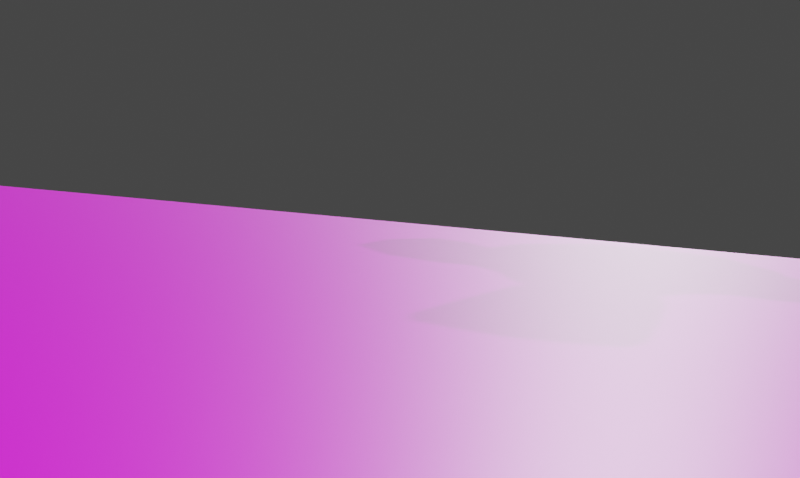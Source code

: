 # Source: girl_monkey.blend  (saved by Blender 2.82.7; exported with 4.5.12 LTS)
import bpy
from mathutils import Matrix  # noqa: F401  (used for matrix-valued properties, if any)

bpy.ops.wm.read_factory_settings(use_empty=True)
scene = bpy.context.scene
scene.name = 'Scene'

# ---- collections
col_collection = bpy.data.collections.new('Collection'); scene.collection.children.link(col_collection)

# ---- images (referenced by path relative to the original .blend; pixels are not part of the script)
import os
ASSET_DIR = os.environ.get("B2B_ASSET_DIR", "")  # directory of the original .blend (textures are referenced by path, not embedded)
HERE = os.path.dirname(os.path.abspath(__file__))  # packed textures are extracted next to this script under _unpacked/

def load_image(name, relpath, width, height, colorspace="sRGB"):
    """Load a texture the original file referenced (path relative to the .blend, or extracted next to this script)."""
    p = next((c for c in (os.path.join(HERE, relpath), os.path.join(ASSET_DIR, relpath)) if relpath and os.path.exists(c)), "")
    if p:
        img = bpy.data.images.load(p, check_existing=True)
        img.name = name
    else:  # same state as the original file: an image datablock whose file is absent (Cycles renders it pink)
        img = bpy.data.images.new(name, width, height)
        img.source = "FILE"
        img.filepath = "//" + (relpath or name)
    img.colorspace_settings.name = colorspace
    return img
img_s_l1600_jpg = load_image('s-l1600.jpg', 's-l1600.jpg', 1024, 1024, 'sRGB')
img_006p16tzly1gadbt6l480j30mo0sd40i_jpg = load_image('006P16TZly1gadbt6l480j30mo0sd40i.jpg', '006P16TZly1gadbt6l480j30mo0sd40i.jpg', 1024, 1024, 'sRGB')

# ---- materials (node trees are filled in below, after node groups)
mat_material_001 = bpy.data.materials.new('Material.001')
mat_material_001.use_transparent_shadow = False
mat_material_001.preview_render_type = 'FLAT'
mat_material = bpy.data.materials.new('Material')
mat_material.alpha_threshold = 0.0
mat_material.use_transparent_shadow = False
mat_material.line_color = (0.0, 0.0, 0.0, 1.0)

# ---- material node trees
mat_material_001.use_nodes = True; mat_material_001.node_tree.nodes.clear()
_N = mat_material_001.node_tree.nodes; _L = mat_material_001.node_tree.links
n0 = _N.new('ShaderNodeOutputMaterial'); n0.name = 'Material Output'; n0.location = (300, 300)
n1 = _N.new('ShaderNodeBsdfPrincipled'); n1.name = 'Principled BSDF'; n1.location = (10, 300)
n1.distribution = 'GGX'
n1.subsurface_method = 'BURLEY'
n1.inputs[3].default_value = 1.45
n1.inputs[27].default_value = (0.0, 0.0, 0.0, 1.0)
n1.inputs[28].default_value = 1.0
_L.new(n1.outputs[0], n0.inputs[0])
n0.is_active_output = True
mat_material.use_nodes = True; mat_material.node_tree.nodes.clear()
_N = mat_material.node_tree.nodes; _L = mat_material.node_tree.links
n0 = _N.new('ShaderNodeOutputMaterial'); n0.name = 'Material Output'; n0.location = (300, 300)
n1 = _N.new('ShaderNodeBsdfPrincipled'); n1.name = 'Principled BSDF'; n1.location = (10, 300)
n1.distribution = 'GGX'
n1.subsurface_method = 'BURLEY'
n1.inputs[2].default_value = 0.4338
n1.inputs[3].default_value = 1.45
n1.inputs[13].default_value = 0.3156
n1.inputs[27].default_value = (0.0, 0.0, 0.0, 1.0)
n1.inputs[28].default_value = 1.0
n2 = _N.new('ShaderNodeTexImage'); n2.name = 'Image Texture'; n2.location = (-452, 402)
n2.image = img_s_l1600_jpg
n3 = _N.new('ShaderNodeTexImage'); n3.name = 'Image Texture.001'; n3.location = (-384, 103)
n3.image = img_006p16tzly1gadbt6l480j30mo0sd40i_jpg
_L.new(n1.outputs[0], n0.inputs[0])
_L.new(n3.outputs[0], n1.inputs[0])
n0.is_active_output = True

# ---- world
world_world = bpy.data.worlds.new('World'); scene.world = world_world
world_world.use_nodes = True; world_world.node_tree.nodes.clear()
_N = world_world.node_tree.nodes; _L = world_world.node_tree.links
n0 = _N.new('ShaderNodeOutputWorld'); n0.name = 'World Output'; n0.location = (300, 300)
n1 = _N.new('ShaderNodeBackground'); n1.name = 'Background'; n1.location = (10, 300)
n1.inputs[0].default_value = (0.05088, 0.05088, 0.05088, 1.0)
_L.new(n1.outputs[0], n0.inputs[0])
n0.is_active_output = True
world_world.color = (0.05088, 0.05088, 0.05088)
world_world.use_sun_shadow = False
world_world.sun_shadow_jitter_overblur = 0.0

# ---- cameras
cam_camera = bpy.data.cameras.new('Camera')
cam_camera.clip_end = 100.0
cam_camera.ortho_scale = 7.314

# ---- lights
light_sun_002 = bpy.data.lights.new('Sun.002', 'SUN')
light_sun_002.transmission_factor = 0.0
light_sun_002.energy = 2.53
light_sun_002.shadow_soft_size = 0.125
light_sun_001 = bpy.data.lights.new('Sun.001', 'SUN')
light_sun_001.transmission_factor = 0.0
light_sun_001.energy = 3.54
light_sun_001.shadow_soft_size = 0.125
light_point = bpy.data.lights.new('Point', 'POINT')
light_point.transmission_factor = 0.0
light_point.energy = 203.2
light_point.shadow_soft_size = 87.46
light_point.shadow_maximum_resolution = 0.006
light_point.use_absolute_resolution = True

# ---- meshes
me_suzanne = bpy.data.meshes.new('Suzanne')
me_suzanne.from_pydata([(5.259, -5.003, -0.6424), (-5.259, -5.003, -0.6424), (6.011, -3.844, -1.145), (-6.011, -3.844, -1.145), (6.574, -2.448, -1.172), (-6.574, -2.448, -1.172), (4.226, -2.594, -2.212), (-4.226, -2.594, -2.212), (4.226, -3.961, -1.977), (-4.226, -3.961, -1.977), (4.226, -5.061, -1.058), (-4.226, -5.061, -1.058), (3.287, -5.359, -0.7618), (-3.287, -5.359, -0.7618), (2.442, -4.467, -1.354), (-2.442, -4.467, -1.354), (1.878, -3.249, -1.441), (-1.878, -3.249, -1.441), (0.9392, -4.055, 0.6661), (-0.9392, -4.055, 0.6661), (1.691, -5.034, 0.3376), (-1.691, -5.034, 0.3376), (2.911, -5.658, 0.1286), (-2.911, -5.658, 0.1286), (3.287, -5.986, 1.108), (-3.287, -5.986, 1.108), (2.442, -5.602, 2.029), (-2.442, -5.602, 2.029), (1.878, -4.712, 2.922), (-1.878, -4.712, 2.922), (4.226, -4.655, 3.932), (-4.226, -4.655, 3.932), (4.226, -5.573, 2.831), (-4.226, -5.573, 2.831), (4.226, -5.927, 1.524), (-4.226, -5.927, 1.524), (5.259, -5.63, 1.228), (-5.259, -5.63, 1.228), (6.011, -4.978, 2.239), (-6.011, -4.978, 2.239), (6.574, -3.911, 3.191), (-6.574, -3.911, 3.191), (7.513, -2.986, 1.024), (-7.513, -2.986, 1.024), (6.762, -4.233, 0.6064), (-6.762, -4.233, 0.6064), (5.635, -5.212, 0.2779), (-5.635, -5.212, 0.2779), (5.729, -5.39, 0.2182), (-5.729, -5.39, 0.2182), (5.353, -5.838, 1.257), (-5.353, -5.838, 1.257), (4.226, -6.254, 1.613), (-4.226, -6.254, 1.613), (3.193, -6.283, 1.108), (-3.193, -6.283, 1.108), (2.724, -5.925, 0.03904), (-2.724, -5.925, 0.03904), (3.193, -5.596, -0.9405), (-3.193, -5.596, -0.9405), (4.226, -6.014, 0.009176), (-4.226, -6.014, 0.009176), (4.226, -5.269, -1.326), (-4.226, -5.269, -1.326), (5.353, -5.151, -0.7912), (-5.353, -5.151, -0.7912), (-4.768e-06, -5.751, 2.475), (-4.768e-06, -6.343, 1.286), (-4.768e-06, -1.422, -10.14), (-4.768e-06, -3.33, -6.223), (-4.768e-06, -4.015, -4.769), (-4.768e-06, -0.8853, -11.15), (-4.768e-06, -4.058, 2.745), (-4.768e-06, -4.329, 4.734), (-4.768e-06, 7.15, 12.74), (-4.768e-06, 11.91, 10.08), (-4.768e-06, 13.52, 4.38), (-4.768e-06, 9.821, -2.606), (2.442, -1.344, -3.873), (-2.442, -1.344, -3.873), (3.757, -0.4774, -6.752), (-3.757, -0.4774, -6.752), (4.226, 0.5079, -9.691), (-4.226, 0.5079, -9.691), (4.414, 1.7, -11.77), (-4.414, 1.7, -11.77), (3.945, 1.998, -12.36), (-3.945, 1.998, -12.36), (2.16, 1.731, -12.75), (-2.16, 1.731, -12.75), (-4.768e-06, 1.524, -13.02), (5.259, -1.167, -3.219), (-5.259, -1.167, -3.219), (7.607, -1.644, -2.092), (-7.607, -1.644, -2.092), (9.955, -1.292, 0.4037), (-9.955, -1.292, 0.4037), (10.33, -4.059, 3.042), (-10.33, -4.059, 3.042), (8.547, -4.624, 3.546), (-8.547, -4.624, 3.546), (5.917, -5.784, 4.643), (-5.917, -5.784, 4.643), (3.851, -6.916, 6.245), (-3.851, -6.916, 6.245), (1.878, -7.034, 5.71), (-1.878, -7.034, 5.71), (0.7513, -6.079, 3.157), (-0.7514, -6.079, 3.157), (1.972, -6.047, 2.177), (-1.972, -6.047, 2.177), (1.503, -5.54, 0.9604), (-1.503, -5.54, 0.9604), (2.442, -4.467, -1.354), (-2.442, -4.467, -1.354), (4.508, -3.723, -2.095), (-4.508, -3.723, -2.095), (5.917, -3.546, -1.442), (-5.917, -3.546, -1.442), (7.513, -3.757, 0.07263), (-7.513, -3.757, 0.07263), (7.701, -4.175, 1.319), (-7.701, -4.175, 1.319), (7.232, -4.651, 2.15), (-7.232, -4.651, 2.15), (5.166, -5.514, 2.653), (-5.166, -5.514, 2.653), (3.005, -6.078, 2.86), (-3.005, -6.078, 2.86), (-4.768e-06, -1.093, -11.12), (1.315, -1.272, -10.59), (-1.315, -1.272, -10.59), (1.409, -0.5574, -11.83), (-1.409, -0.5574, -11.83), (0.7513, -0.2002, -12.31), (-0.7514, -0.2002, -12.31), (-4.768e-06, -0.08125, -12.36), (-4.768e-06, -3.451, -4.679), (-4.768e-06, -3.571, -4.026), (1.221, -3.541, -4.115), (-1.221, -3.541, -4.115), (1.503, -3.332, -5.035), (-1.503, -3.332, -5.035), (1.033, -3.004, -5.717), (-1.033, -3.004, -5.717), (4.79, -3.128, -2.688), (-4.79, -3.128, -2.688), (7.42, -2.982, -1.352), (-7.42, -2.982, -1.352), (8.734, -3.282, 0.4299), (-8.734, -3.282, 0.4299), (8.922, -4.562, 2.18), (-8.922, -4.562, 2.18), (8.265, -5.513, 2.356), (-8.265, -5.513, 2.356), (5.259, -6.822, 3.601), (-5.259, -6.822, 3.601), (3.757, -7.626, 4.521), (-3.757, -7.626, 4.521), (2.442, -7.714, 4.194), (-2.442, -7.714, 4.194), (1.221, -6.908, 2.087), (-1.221, -6.908, 2.087), (1.503, -4.522, -3.849), (-1.503, -4.522, -3.849), (2.536, -2.05, -7.379), (-2.536, -2.05, -7.379), (3.005, -0.7979, -10.23), (-3.005, -0.7979, -10.23), (3.193, -0.08285, -11.47), (-3.193, -0.08285, -11.47), (2.818, 0.6316, -12.42), (-2.818, 0.6316, -12.42), (1.972, 0.6914, -12.6), (-1.972, 0.6914, -12.6), (-4.768e-06, 0.662, -12.81), (-4.768e-06, -4.11, -1.829), (-4.768e-06, -5.182, -0.1081), (3.945, -5.93, 3.009), (-3.945, -5.93, 3.009), (1.972, -4.735, -0.8498), (-1.972, -4.735, -0.8498), (1.597, -5.093, -0.07827), (-1.597, -5.093, -0.07827), (1.409, -1.392, -10.23), (-1.409, -1.392, -10.23), (0.9392, -2.496, -7.528), (-0.9392, -2.496, -7.528), (-4.768e-06, -2.496, -7.528), (-4.768e-06, -2.854, -6.163), (1.127, -3.509, -5.689), (-1.127, -3.509, -5.689), (1.597, -3.866, -5.214), (-1.597, -3.866, -5.214), (1.315, -4.046, -4.086), (-1.315, -4.046, -4.086), (0.4696, -4.076, -3.997), (-0.4696, -4.076, -3.997), (-4.768e-06, -4.312, -5.066), (0.5635, -4.343, -4.383), (-0.5635, -4.343, -4.383), (1.127, -4.313, -4.472), (-1.127, -4.313, -4.472), (1.315, -4.222, -5.334), (-1.315, -4.222, -5.334), (0.9392, -3.865, -5.511), (-0.9392, -3.865, -5.511), (-4.768e-06, -3.716, -5.956), (3.099, -0.7771, -5.268), (-3.099, -0.7771, -5.268), (1.972, -2.827, -5.064), (-1.972, -2.827, -5.064), (2.16, -2.558, -5.865), (-2.16, -2.558, -5.865), (2.818, -1.016, -4.556), (-2.818, -1.016, -4.556), (-4.768e-06, -0.141, -12.19), (0.5635, -0.1708, -12.1), (-0.5635, -0.1708, -12.1), (1.127, -0.6171, -11.65), (-1.127, -0.6171, -11.65), (1.127, -1.094, -10.82), (-1.127, -1.094, -10.82), (-4.768e-06, -0.1431, -11.0), (1.127, -0.3516, -10.67), (-1.127, -0.3516, -10.67), (1.127, 0.1544, -11.3), (-1.127, 0.1544, -11.3), (0.5635, 0.3928, -11.71), (-0.5635, 0.3928, -11.71), (-4.768e-06, 0.4226, -11.8), (2.066, -5.39, -0.0788), (-2.066, -5.39, -0.0788), (2.254, -5.062, -0.7613), (-2.254, -5.062, -0.7613), (4.038, -5.929, 2.415), (-4.039, -5.929, 2.415), (3.287, -6.077, 2.266), (-3.287, -6.077, 2.266), (5.072, -5.988, 1.999), (-5.072, -5.988, 1.999), (6.762, -4.918, 1.763), (-6.762, -4.918, 1.763), (7.044, -4.59, 1.081), (-7.044, -4.59, 1.081), (6.95, -4.143, 0.04223), (-6.95, -4.143, 0.04223), (5.729, -4.23, -1.176), (-5.729, -4.23, -1.176), (4.508, -4.347, -1.71), (-4.508, -4.347, -1.71), (2.724, -4.972, -1.325), (-2.724, -4.972, -1.325), (2.16, -5.688, 0.8117), (-2.16, -5.688, 0.8117), (2.536, -5.987, 1.702), (-2.536, -5.987, 1.702), (2.818, -5.66, 1.614), (-2.818, -5.66, 1.614), (2.348, -5.421, 0.9012), (-2.348, -5.421, 0.9012), (2.911, -4.764, -1.058), (-2.911, -4.764, -1.058), (4.508, -4.259, -1.384), (-4.508, -4.259, -1.384), (5.541, -4.111, -0.9378), (-5.541, -4.111, -0.9378), (6.574, -4.113, 0.2502), (-6.574, -4.113, 0.2502), (6.668, -4.382, 1.052), (-6.668, -4.382, 1.052), (6.386, -4.68, 1.645), (-6.386, -4.68, 1.645), (4.978, -5.691, 2.0), (-4.978, -5.691, 2.0), (3.381, -5.899, 2.029), (-3.381, -5.899, 2.029), (4.038, -5.75, 2.178), (-4.039, -5.75, 2.178), (2.442, -4.855, -0.4936), (-2.442, -4.855, -0.4936), (2.348, -5.064, 0.1297), (-2.348, -5.064, 0.1297), (1.315, -4.356, 3.339), (-1.315, -4.356, 3.339), (2.348, -5.222, 5.624), (-2.348, -5.222, 5.624), (4.038, -5.044, 5.981), (-4.039, -5.044, 5.981), (5.823, -4.091, 4.616), (-5.823, -4.091, 4.616), (8.171, -2.991, 3.697), (-8.171, -2.991, 3.697), (9.58, -2.456, 3.283), (-9.58, -2.456, 3.283), (9.298, -0.5505, 0.8506), (-9.298, -0.5505, 0.8506), (7.232, -0.3686, -1.169), (-7.232, -0.3686, -1.169), (5.259, -0.6336, -2.446), (-5.259, -0.6336, -2.446), (-4.768e-06, -2.378, 9.549), (-4.768e-06, 1.479, 11.93), (-4.768e-06, 12.76, 0.7556), (-4.768e-06, 3.975, -5.556), (-4.768e-06, 2.83, -12.48), (-4.768e-06, 3.508, -10.07), (-4.768e-06, 2.88, -7.311), (-4.768e-06, 2.996, -6.182), (10.24, 2.832, 2.876), (-10.24, 2.832, 2.876), (10.33, 3.661, 4.244), (-10.33, 3.661, 4.244), (9.298, 8.322, 5.114), (-9.298, 8.322, 5.114), (5.541, 10.69, 8.088), (-5.541, 10.69, 8.088), (8.828, 3.729, -0.3891), (-8.828, 3.729, -0.3891), (7.138, 6.698, -0.3838), (-7.138, 6.698, -0.3838), (7.701, 9.278, 1.967), (-7.701, 9.278, 1.967), (4.038, 11.71, 3.575), (-4.039, 11.71, 3.575), (2.818, 1.064, -5.146), (-2.818, 1.064, -5.146), (2.16, 2.995, -5.291), (-2.16, 2.995, -5.291), (3.475, 2.705, -9.152), (-3.475, 2.705, -9.152), (3.005, 1.81, -6.778), (-3.005, 1.81, -6.778), (3.945, 3.303, -11.53), (-3.945, 3.303, -11.53), (1.691, 3.062, -9.627), (-1.691, 3.062, -9.627), (1.503, 2.315, -7.104), (-1.503, 2.315, -7.104), (1.972, 2.977, -12.03), (-1.972, 2.977, -12.03), (2.63, 0.5282, -4.434), (-2.63, 0.5282, -4.434), (2.536, -0.126, -3.96), (-2.536, -0.126, -3.96), (2.442, -0.6912, -3.456), (-2.442, -0.6912, -3.456), (2.536, 3.974, -4.665), (-2.536, 3.974, -4.665), (3.569, 8.573, -2.133), (-3.569, 8.573, -2.133), (4.132, 11.06, 0.7823), (-4.132, 11.06, 0.7823), (5.447, 5.4, 11.76), (-5.447, 5.4, 11.76), (5.447, 1.599, 11.28), (-5.447, 1.599, 11.28), (5.447, -1.575, 9.224), (-5.447, -1.575, 9.224), (5.541, -2.547, 4.738), (-5.541, -2.547, 4.738), (8.734, -1.031, 3.76), (-8.734, -1.031, 3.76), (7.607, -0.5867, 4.504), (-7.607, -0.5867, 4.504), (7.701, 1.04, 8.219), (-7.701, 1.04, 8.219), (9.58, 0.7762, 6.347), (-9.58, 0.7762, 6.347), (9.58, 3.328, 7.896), (-9.58, 3.328, 7.896), (7.701, 3.71, 9.709), (-7.701, 3.71, 9.709), (7.701, 6.829, 9.863), (-7.701, 6.829, 9.863), (9.58, 6.387, 7.932), (-9.58, 6.387, 7.932), (7.42, 9.775, 6.393), (-7.42, 9.775, 6.393), (5.823, 10.49, 2.771), (-5.823, 10.49, 2.771), (9.861, 5.412, 4.93), (-9.861, 5.412, 4.93), (4.884, 3.316, -2.112), (-4.884, 3.316, -2.112), (5.166, 7.502, -1.006), (-5.166, 7.502, -1.006), (10.71, 5.469, 5.94), (-10.71, 5.469, 5.94), (9.298, 6.313, -0.7112), (-9.298, 6.313, -0.7112), (12.49, 8.479, 0.5104), (-12.49, 8.479, 0.5104), (15.4, 9.039, 2.679), (-15.4, 9.039, 2.679), (16.25, 7.935, 5.677), (-16.25, 7.935, 5.677), (14.84, 7.218, 7.814), (-14.84, 7.218, 7.814), (12.3, 6.091, 7.04), (-12.3, 6.091, 7.04), (12.21, 6.063, 6.238), (-12.21, 6.063, 6.238), (14.28, 7.131, 6.893), (-14.28, 7.131, 6.893), (15.21, 7.876, 5.261), (-15.21, 7.876, 5.261), (14.56, 8.683, 2.857), (-14.56, 8.683, 2.857), (12.4, 7.973, 1.133), (-12.4, 7.973, 1.133), (9.955, 6.133, 0.1201), (-9.955, 6.133, 0.1201), (11.08, 5.471, 5.346), (-11.08, 5.471, 5.346), (11.36, 6.481, 4.991), (-11.36, 6.481, 4.991), (10.61, 6.845, 0.9529), (-10.61, 6.845, 0.9529), (12.49, 8.536, 1.817), (-12.49, 8.536, 1.817), (14.28, 9.068, 3.184), (-14.28, 9.068, 3.184), (14.84, 8.471, 4.965), (-14.84, 8.471, 4.965), (14.09, 7.964, 6.182), (-14.09, 7.964, 6.182), (12.3, 7.133, 5.705), (-12.3, 7.133, 5.705), (10.14, 5.65, 4.515), (-10.14, 5.65, 4.515), (10.05, 6.81, 3.418), (-10.05, 6.81, 3.418), (9.11, 7.109, 2.527), (-9.11, 7.109, 2.527), (9.861, 7.139, 2.438), (-9.861, 7.139, 2.438), (10.14, 7.408, 1.637), (-10.14, 7.408, 1.637), (9.768, 7.527, 1.281), (-9.768, 7.527, 1.281), (8.734, 5.152, 0.6826), (-8.734, 5.152, 0.6826), (8.641, 6.399, 0.8036), (-8.641, 6.399, 0.8036), (8.641, 6.339, 1.576), (-8.641, 6.339, 1.576), (9.58, 5.979, 3.535), (-9.58, 5.979, 3.535), (10.71, 6.453, 4.19), (-10.71, 6.453, 4.19), (10.71, 7.106, 4.309), (-10.71, 7.106, 4.309), (9.768, 8.061, 1.46), (-9.768, 8.061, 1.46), (10.24, 7.942, 1.816), (-10.24, 7.942, 1.816), (9.955, 7.703, 2.529), (-9.955, 7.703, 2.529), (9.204, 7.643, 2.707), (-9.204, 7.643, 2.707), (10.14, 7.345, 3.597), (-10.14, 7.345, 3.597), (12.49, 7.816, 5.736), (-12.49, 7.816, 5.736), (14.28, 8.558, 6.183), (-14.28, 8.558, 6.183), (15.12, 9.035, 5.055), (-15.12, 9.035, 5.055), (14.56, 9.543, 3.245), (-14.56, 9.543, 3.245), (12.59, 9.159, 2.026), (-12.59, 9.159, 2.026), (10.61, 7.438, 1.251), (-10.61, 7.438, 1.251), (11.46, 7.164, 5.022), (-11.46, 7.164, 5.022), (10.71, 7.673, 2.915), (-10.71, 7.673, 2.915), (11.27, 7.941, 2.41), (-11.27, 7.941, 2.41), (12.02, 8.058, 3.242), (-12.02, 8.058, 3.242), (11.55, 7.701, 3.717), (-11.55, 7.701, 3.717), (12.21, 7.729, 4.518), (-12.21, 7.729, 4.518), (12.68, 7.997, 4.014), (-12.68, 7.997, 4.014), (13.34, 7.997, 4.311), (-13.34, 7.997, 4.311), (13.05, 7.758, 5.023), (-13.05, 7.758, 5.023), (12.3, 8.199, 7.252), (-12.3, 8.199, 7.252), (15.03, 8.792, 7.847), (-15.03, 8.792, 7.847), (16.44, 8.915, 5.709), (-16.44, 8.915, 5.709), (15.78, 10.2, 3.068), (-15.78, 10.2, 3.068), (12.49, 10.29, 1.316), (-12.49, 10.29, 1.316), (9.486, 8.568, 0.2432), (-9.486, 8.568, 0.2432), (10.33, 7.251, 6.24), (-10.33, 7.251, 6.24), (6.574, -2.448, -1.172), (7.513, -2.986, 1.024), (-7.513, -2.986, 1.024), (-6.574, -2.448, -1.172), (4.226, -2.594, -2.212), (-4.226, -2.594, -2.212), (1.878, -3.249, -1.441), (-1.878, -3.249, -1.441), (0.9392, -4.055, 0.6661), (-0.9392, -4.055, 0.6661), (1.878, -4.712, 2.922), (-1.878, -4.712, 2.922), (4.226, -4.655, 3.932), (-4.226, -4.655, 3.932), (6.574, -3.911, 3.191), (-6.574, -3.911, 3.191), (2.818, -5.66, 1.614), (3.381, -5.899, 2.029), (-3.381, -5.899, 2.029), (-2.818, -5.66, 1.614), (4.038, -5.75, 2.178), (-4.039, -5.75, 2.178), (4.978, -5.691, 2.0), (-4.978, -5.691, 2.0), (6.386, -4.68, 1.645), (-6.386, -4.68, 1.645), (6.668, -4.382, 1.052), (-6.668, -4.382, 1.052), (6.574, -4.113, 0.2502), (-6.574, -4.113, 0.2502), (5.541, -4.111, -0.9378), (-5.541, -4.111, -0.9378), (4.508, -4.259, -1.384), (-4.508, -4.259, -1.384), (2.911, -4.764, -1.058), (-2.911, -4.764, -1.058), (2.442, -4.855, -0.4936), (-2.442, -4.855, -0.4936), (2.348, -5.421, 0.9012), (-2.348, -5.421, 0.9012), (2.348, -5.064, 0.1297), (-2.348, -5.064, 0.1297)], [], [(46, 0, 2, 44), (3, 1, 47, 45), (44, 2, 507, 508), (510, 3, 45, 509), (2, 8, 511, 507), (512, 9, 3, 510), (0, 10, 8, 2), (9, 11, 1, 3), (10, 12, 14, 8), (15, 13, 11, 9), (8, 14, 513, 511), (514, 15, 9, 512), (14, 20, 515, 513), (516, 21, 15, 514), (12, 22, 20, 14), (21, 23, 13, 15), (22, 24, 26, 20), (27, 25, 23, 21), (20, 26, 517, 515), (518, 27, 21, 516), (26, 32, 519, 517), (520, 33, 27, 518), (24, 34, 32, 26), (33, 35, 25, 27), (34, 36, 38, 32), (39, 37, 35, 33), (32, 38, 521, 519), (522, 39, 33, 520), (38, 44, 508, 521), (509, 45, 39, 522), (36, 46, 44, 38), (45, 47, 37, 39), (46, 36, 50, 48), (51, 37, 47, 49), (36, 34, 52, 50), (53, 35, 37, 51), (34, 24, 54, 52), (55, 25, 35, 53), (24, 22, 56, 54), (57, 23, 25, 55), (22, 12, 58, 56), (59, 13, 23, 57), (12, 10, 62, 58), (63, 11, 13, 59), (10, 0, 64, 62), (65, 1, 11, 63), (0, 46, 48, 64), (49, 47, 1, 65), (60, 64, 48), (49, 65, 61), (62, 64, 60), (61, 65, 63), (60, 58, 62), (63, 59, 61), (60, 56, 58), (59, 57, 61), (60, 54, 56), (57, 55, 61), (60, 52, 54), (55, 53, 61), (60, 50, 52), (53, 51, 61), (60, 48, 50), (51, 49, 61), (88, 173, 175, 90), (175, 174, 89, 90), (86, 171, 173, 88), (174, 172, 87, 89), (84, 169, 171, 86), (172, 170, 85, 87), (82, 167, 169, 84), (170, 168, 83, 85), (80, 165, 167, 82), (168, 166, 81, 83), (78, 91, 145, 163), (146, 92, 79, 164), (91, 93, 147, 145), (148, 94, 92, 146), (93, 95, 149, 147), (150, 96, 94, 148), (95, 97, 151, 149), (152, 98, 96, 150), (97, 99, 153, 151), (154, 100, 98, 152), (99, 101, 155, 153), (156, 102, 100, 154), (101, 103, 157, 155), (158, 104, 102, 156), (103, 105, 159, 157), (160, 106, 104, 158), (105, 107, 161, 159), (162, 108, 106, 160), (107, 66, 67, 161), (67, 66, 108, 162), (109, 127, 159, 161), (160, 128, 110, 162), (127, 178, 157, 159), (158, 179, 128, 160), (125, 155, 157, 178), (158, 156, 126, 179), (123, 153, 155, 125), (156, 154, 124, 126), (121, 151, 153, 123), (154, 152, 122, 124), (119, 149, 151, 121), (152, 150, 120, 122), (117, 147, 149, 119), (150, 148, 118, 120), (115, 145, 147, 117), (148, 146, 116, 118), (113, 163, 145, 115), (146, 164, 114, 116), (113, 180, 176, 163), (176, 181, 114, 164), (109, 161, 67, 111), (67, 162, 110, 112), (111, 67, 177, 182), (177, 67, 112, 183), (176, 180, 182, 177), (183, 181, 176, 177), (134, 136, 175, 173), (175, 136, 135, 174), (132, 134, 173, 171), (174, 135, 133, 172), (130, 132, 171, 169), (172, 133, 131, 170), (165, 186, 184, 167), (185, 187, 166, 168), (130, 169, 167, 184), (168, 170, 131, 185), (143, 189, 188, 186), (188, 189, 144, 187), (184, 186, 188, 68), (188, 187, 185, 68), (129, 130, 184, 68), (185, 131, 129, 68), (141, 192, 190, 143), (191, 193, 142, 144), (139, 194, 192, 141), (193, 195, 140, 142), (138, 196, 194, 139), (195, 197, 138, 140), (137, 70, 196, 138), (197, 70, 137, 138), (189, 143, 190, 69), (191, 144, 189, 69), (69, 190, 205, 207), (206, 191, 69, 207), (70, 198, 199, 196), (200, 198, 70, 197), (196, 199, 201, 194), (202, 200, 197, 195), (194, 201, 203, 192), (204, 202, 195, 193), (192, 203, 205, 190), (206, 204, 193, 191), (198, 203, 201, 199), (202, 204, 198, 200), (198, 207, 205, 203), (206, 207, 198, 204), (138, 139, 163, 176), (164, 140, 138, 176), (139, 141, 210, 163), (211, 142, 140, 164), (141, 143, 212, 210), (213, 144, 142, 211), (143, 186, 165, 212), (166, 187, 144, 213), (80, 208, 212, 165), (213, 209, 81, 166), (208, 214, 210, 212), (211, 215, 209, 213), (78, 163, 210, 214), (211, 164, 79, 215), (130, 129, 71, 221), (71, 129, 131, 222), (132, 130, 221, 219), (222, 131, 133, 220), (134, 132, 219, 217), (220, 133, 135, 218), (136, 134, 217, 216), (218, 135, 136, 216), (216, 217, 228, 230), (229, 218, 216, 230), (217, 219, 226, 228), (227, 220, 218, 229), (219, 221, 224, 226), (225, 222, 220, 227), (221, 71, 223, 224), (223, 71, 222, 225), (223, 230, 228, 224), (229, 230, 223, 225), (224, 228, 226), (227, 229, 225), (182, 180, 233, 231), (234, 181, 183, 232), (111, 182, 231, 253), (232, 183, 112, 254), (109, 111, 253, 255), (254, 112, 110, 256), (180, 113, 251, 233), (252, 114, 181, 234), (113, 115, 249, 251), (250, 116, 114, 252), (115, 117, 247, 249), (248, 118, 116, 250), (117, 119, 245, 247), (246, 120, 118, 248), (119, 121, 243, 245), (244, 122, 120, 246), (121, 123, 241, 243), (242, 124, 122, 244), (123, 125, 239, 241), (240, 126, 124, 242), (125, 178, 235, 239), (236, 179, 126, 240), (178, 127, 237, 235), (238, 128, 179, 236), (127, 109, 255, 237), (256, 110, 128, 238), (237, 255, 523, 524), (526, 256, 238, 525), (235, 237, 524, 527), (525, 238, 236, 528), (239, 235, 527, 529), (528, 236, 240, 530), (241, 239, 529, 531), (530, 240, 242, 532), (243, 241, 531, 533), (532, 242, 244, 534), (245, 243, 533, 535), (534, 244, 246, 536), (247, 245, 535, 537), (536, 246, 248, 538), (249, 247, 537, 539), (538, 248, 250, 540), (251, 249, 539, 541), (540, 250, 252, 542), (233, 251, 541, 543), (542, 252, 234, 544), (255, 253, 545, 523), (546, 254, 256, 526), (253, 231, 547, 545), (548, 232, 254, 546), (231, 233, 543, 547), (544, 234, 232, 548), (66, 107, 283, 72), (284, 108, 66, 72), (107, 105, 285, 283), (286, 106, 108, 284), (105, 103, 287, 285), (288, 104, 106, 286), (103, 101, 289, 287), (290, 102, 104, 288), (101, 99, 291, 289), (292, 100, 102, 290), (99, 97, 293, 291), (294, 98, 100, 292), (97, 95, 295, 293), (296, 96, 98, 294), (95, 93, 297, 295), (298, 94, 96, 296), (93, 91, 299, 297), (300, 92, 94, 298), (307, 308, 327, 337), (328, 308, 307, 338), (306, 307, 337, 335), (338, 307, 306, 336), (305, 306, 335, 339), (336, 306, 305, 340), (88, 90, 305, 339), (305, 90, 89, 340), (86, 88, 339, 333), (340, 89, 87, 334), (84, 86, 333, 329), (334, 87, 85, 330), (82, 84, 329, 331), (330, 85, 83, 332), (329, 335, 337, 331), (338, 336, 330, 332), (329, 333, 339, 335), (340, 334, 330, 336), (325, 331, 337, 327), (338, 332, 326, 328), (80, 82, 331, 325), (332, 83, 81, 326), (208, 341, 343, 214), (344, 342, 209, 215), (80, 325, 341, 208), (342, 326, 81, 209), (78, 214, 343, 345), (344, 215, 79, 346), (78, 345, 299, 91), (300, 346, 79, 92), (76, 323, 351, 303), (352, 324, 76, 303), (303, 351, 349, 77), (350, 352, 303, 77), (77, 349, 347, 304), (348, 350, 77, 304), (304, 347, 327, 308), (328, 348, 304, 308), (325, 327, 347, 341), (348, 328, 326, 342), (295, 297, 317, 309), (318, 298, 296, 310), (75, 315, 323, 76), (324, 316, 75, 76), (301, 357, 355, 302), (356, 358, 301, 302), (302, 355, 353, 74), (354, 356, 302, 74), (74, 353, 315, 75), (316, 354, 74, 75), (291, 293, 361, 363), (362, 294, 292, 364), (363, 361, 367, 365), (368, 362, 364, 366), (365, 367, 369, 371), (370, 368, 366, 372), (371, 369, 375, 373), (376, 370, 372, 374), (313, 377, 373, 375), (374, 378, 314, 376), (315, 353, 373, 377), (374, 354, 316, 378), (353, 355, 371, 373), (372, 356, 354, 374), (355, 357, 365, 371), (366, 358, 356, 372), (357, 359, 363, 365), (364, 360, 358, 366), (289, 291, 363, 359), (364, 292, 290, 360), (73, 359, 357, 301), (358, 360, 73, 301), (283, 285, 287, 289), (288, 286, 284, 290), (283, 289, 359, 73), (360, 290, 284, 73), (72, 283, 73), (73, 284, 72), (293, 295, 309, 361), (310, 296, 294, 362), (309, 311, 367, 361), (368, 312, 310, 362), (311, 381, 369, 367), (370, 382, 312, 368), (313, 375, 369, 381), (370, 376, 314, 382), (347, 349, 385, 383), (386, 350, 348, 384), (317, 383, 385, 319), (386, 384, 318, 320), (297, 299, 383, 317), (384, 300, 298, 318), (299, 343, 341, 383), (342, 344, 300, 384), (341, 347, 383), (384, 348, 342), (299, 345, 343), (344, 346, 300), (313, 321, 379, 377), (380, 322, 314, 378), (315, 377, 379, 323), (380, 378, 316, 324), (319, 385, 379, 321), (380, 386, 320, 322), (349, 351, 379, 385), (380, 352, 350, 386), (323, 379, 351), (352, 380, 324), (399, 387, 413, 401), (414, 388, 400, 402), (399, 401, 403, 397), (404, 402, 400, 398), (397, 403, 405, 395), (406, 404, 398, 396), (395, 405, 407, 393), (408, 406, 396, 394), (393, 407, 409, 391), (410, 408, 394, 392), (391, 409, 411, 389), (412, 410, 392, 390), (409, 419, 417, 411), (418, 420, 410, 412), (407, 421, 419, 409), (420, 422, 408, 410), (405, 423, 421, 407), (422, 424, 406, 408), (403, 425, 423, 405), (424, 426, 404, 406), (401, 427, 425, 403), (426, 428, 402, 404), (401, 413, 415, 427), (416, 414, 402, 428), (317, 319, 443, 441), (444, 320, 318, 442), (319, 389, 411, 443), (412, 390, 320, 444), (309, 317, 441, 311), (442, 318, 310, 312), (381, 429, 413, 387), (414, 430, 382, 388), (411, 417, 439, 443), (440, 418, 412, 444), (437, 445, 443, 439), (444, 446, 438, 440), (433, 445, 437, 435), (438, 446, 434, 436), (431, 447, 445, 433), (446, 448, 432, 434), (429, 447, 431, 449), (432, 448, 430, 450), (413, 429, 449, 415), (450, 430, 414, 416), (311, 447, 429, 381), (430, 448, 312, 382), (311, 441, 445, 447), (446, 442, 312, 448), (441, 443, 445), (446, 444, 442), (415, 449, 451, 475), (452, 450, 416, 476), (449, 431, 461, 451), (462, 432, 450, 452), (431, 433, 459, 461), (460, 434, 432, 462), (433, 435, 457, 459), (458, 436, 434, 460), (435, 437, 455, 457), (456, 438, 436, 458), (437, 439, 453, 455), (454, 440, 438, 456), (439, 417, 473, 453), (474, 418, 440, 454), (427, 415, 475, 463), (476, 416, 428, 464), (425, 427, 463, 465), (464, 428, 426, 466), (423, 425, 465, 467), (466, 426, 424, 468), (421, 423, 467, 469), (468, 424, 422, 470), (419, 421, 469, 471), (470, 422, 420, 472), (417, 419, 471, 473), (472, 420, 418, 474), (457, 455, 479, 477), (480, 456, 458, 478), (477, 479, 481, 483), (482, 480, 478, 484), (483, 481, 487, 485), (488, 482, 484, 486), (485, 487, 489, 491), (490, 488, 486, 492), (463, 475, 485, 491), (486, 476, 464, 492), (451, 483, 485, 475), (486, 484, 452, 476), (451, 461, 477, 483), (478, 462, 452, 484), (457, 477, 461, 459), (462, 478, 458, 460), (453, 473, 479, 455), (480, 474, 454, 456), (471, 481, 479, 473), (480, 482, 472, 474), (469, 487, 481, 471), (482, 488, 470, 472), (467, 489, 487, 469), (488, 490, 468, 470), (465, 491, 489, 467), (490, 492, 466, 468), (463, 491, 465), (466, 492, 464), (391, 389, 503, 501), (504, 390, 392, 502), (393, 391, 501, 499), (502, 392, 394, 500), (395, 393, 499, 497), (500, 394, 396, 498), (397, 395, 497, 495), (498, 396, 398, 496), (399, 397, 495, 493), (496, 398, 400, 494), (387, 399, 493, 505), (494, 400, 388, 506), (493, 501, 503, 505), (504, 502, 494, 506), (493, 495, 499, 501), (500, 496, 494, 502), (495, 497, 499), (500, 498, 496), (313, 381, 387, 505), (388, 382, 314, 506), (313, 505, 503, 321), (504, 506, 314, 322), (319, 321, 503, 389), (504, 322, 320, 390), (508, 507, 4, 42), (510, 509, 43, 5), (507, 511, 6, 4), (512, 510, 5, 7), (511, 513, 16, 6), (514, 512, 7, 17), (513, 515, 18, 16), (516, 514, 17, 19), (515, 517, 28, 18), (518, 516, 19, 29), (517, 519, 30, 28), (520, 518, 29, 31), (519, 521, 40, 30), (522, 520, 31, 41), (521, 508, 42, 40), (509, 522, 41, 43), (524, 523, 257, 275), (526, 525, 276, 258), (527, 524, 275, 277), (525, 528, 278, 276), (529, 527, 277, 273), (528, 530, 274, 278), (531, 529, 273, 271), (530, 532, 272, 274), (533, 531, 271, 269), (532, 534, 270, 272), (535, 533, 269, 267), (534, 536, 268, 270), (537, 535, 267, 265), (536, 538, 266, 268), (539, 537, 265, 263), (538, 540, 264, 266), (541, 539, 263, 261), (540, 542, 262, 264), (543, 541, 261, 279), (542, 544, 280, 262), (523, 545, 259, 257), (546, 526, 258, 260), (545, 547, 281, 259), (548, 546, 260, 282), (547, 543, 279, 281), (544, 548, 282, 280)])
me_suzanne.polygons.foreach_set('use_smooth', [True] * 542)
_uv = me_suzanne.uv_layers.new(name='UVMap')
_uv.uv.foreach_set('vector', [0.891, 0.5901, 0.8706, 0.5896, 0.8601, 0.5601, 0.9046, 0.5594, 0.8562, 0.8505, 0.8681, 0.8215, 0.8884, 0.822, 0.9006, 0.8532, 0.9046, 0.5594, 0.8601, 0.5601, 0.853, 0.5216, 0.9202, 0.5245, 0.8475, 0.8887, 0.8562, 0.8505, 0.9006, 0.8532, 0.9147, 0.8887, 0.8601, 0.5601, 0.8289, 0.5908, 0.7985, 0.5695, 0.853, 0.5216, 0.7951, 0.8384, 0.8264, 0.8185, 0.8562, 0.8505, 0.8475, 0.8887, 0.8706, 0.5896, 0.8544, 0.6048, 0.8289, 0.5908, 0.8601, 0.5601, 0.8264, 0.8185, 0.8525, 0.8057, 0.8681, 0.8215, 0.8562, 0.8505, 0.8544, 0.6048, 0.8541, 0.6255, 0.8282, 0.6334, 0.8289, 0.5908, 0.8276, 0.776, 0.8532, 0.785, 0.8525, 0.8057, 0.8264, 0.8185, 0.8289, 0.5908, 0.8282, 0.6334, 0.791, 0.6454, 0.7985, 0.5695, 0.791, 0.7622, 0.8276, 0.776, 0.8264, 0.8185, 0.7951, 0.8384, 0.8282, 0.6334, 0.8552, 0.6685, 0.8424, 0.7025, 0.791, 0.6454, 0.8448, 0.7075, 0.8561, 0.742, 0.8276, 0.776, 0.791, 0.7622, 0.8541, 0.6255, 0.8675, 0.6423, 0.8552, 0.6685, 0.8282, 0.6334, 0.8561, 0.742, 0.8673, 0.7688, 0.8532, 0.785, 0.8276, 0.776, 0.8675, 0.6423, 0.8905, 0.6419, 0.9004, 0.667, 0.8552, 0.6685, 0.9012, 0.7456, 0.8902, 0.7702, 0.8673, 0.7688, 0.8561, 0.742, 0.8552, 0.6685, 0.9004, 0.667, 0.9189, 0.6997, 0.8424, 0.7025, 0.9212, 0.7137, 0.9012, 0.7456, 0.8561, 0.742, 0.8448, 0.7075, 0.9004, 0.667, 0.9319, 0.6368, 0.9684, 0.6453, 0.9189, 0.6997, 0.9682, 0.7702, 0.9314, 0.7771, 0.9012, 0.7456, 0.9212, 0.7137, 0.8905, 0.6419, 0.9059, 0.6279, 0.9319, 0.6368, 0.9004, 0.667, 0.9314, 0.7771, 0.905, 0.7849, 0.8902, 0.7702, 0.9012, 0.7456, 0.9059, 0.6279, 0.9062, 0.6057, 0.9337, 0.593, 0.9319, 0.6368, 0.9312, 0.8209, 0.9044, 0.807, 0.905, 0.7849, 0.9314, 0.7771, 0.9319, 0.6368, 0.9337, 0.593, 0.9684, 0.5738, 0.9684, 0.6453, 0.965, 0.8417, 0.9312, 0.8209, 0.9314, 0.7771, 0.9682, 0.7702, 0.9337, 0.593, 0.9046, 0.5594, 0.9202, 0.5245, 0.9684, 0.5738, 0.9147, 0.8887, 0.9006, 0.8532, 0.9312, 0.8209, 0.965, 0.8417, 0.9062, 0.6057, 0.891, 0.5901, 0.9046, 0.5594, 0.9337, 0.593, 0.9006, 0.8532, 0.8884, 0.822, 0.9044, 0.807, 0.9312, 0.8209, 0.891, 0.5901, 0.9062, 0.6057, 0.9024, 0.6079, 0.8896, 0.5933, 0.9006, 0.8047, 0.9044, 0.807, 0.8884, 0.822, 0.8872, 0.8187, 0.9062, 0.6057, 0.9059, 0.6279, 0.8998, 0.6263, 0.9024, 0.6079, 0.8988, 0.7862, 0.905, 0.7849, 0.9044, 0.807, 0.9006, 0.8047, 0.9059, 0.6279, 0.8905, 0.6419, 0.8878, 0.6365, 0.8998, 0.6263, 0.8874, 0.7754, 0.8902, 0.7702, 0.905, 0.7849, 0.8988, 0.7862, 0.8905, 0.6419, 0.8675, 0.6423, 0.8709, 0.6352, 0.8878, 0.6365, 0.8704, 0.776, 0.8673, 0.7688, 0.8902, 0.7702, 0.8874, 0.7754, 0.8675, 0.6423, 0.8541, 0.6255, 0.8599, 0.6239, 0.8709, 0.6352, 0.8589, 0.7868, 0.8532, 0.785, 0.8673, 0.7688, 0.8704, 0.776, 0.8541, 0.6255, 0.8544, 0.6048, 0.8597, 0.6082, 0.8599, 0.6239, 0.8579, 0.8025, 0.8525, 0.8057, 0.8532, 0.785, 0.8589, 0.7868, 0.8544, 0.6048, 0.8706, 0.5896, 0.8717, 0.594, 0.8597, 0.6082, 0.8693, 0.8172, 0.8681, 0.8215, 0.8525, 0.8057, 0.8579, 0.8025, 0.8706, 0.5896, 0.891, 0.5901, 0.8896, 0.5933, 0.8717, 0.594, 0.8872, 0.8187, 0.8884, 0.822, 0.8681, 0.8215, 0.8693, 0.8172, 0.8794, 0.6165, 0.8717, 0.594, 0.8896, 0.5933, 0.8872, 0.8187, 0.8693, 0.8172, 0.878, 0.7951, 0.8597, 0.6082, 0.8717, 0.594, 0.8794, 0.6165, 0.878, 0.7951, 0.8693, 0.8172, 0.8579, 0.8025, 0.8794, 0.6165, 0.8599, 0.6239, 0.8597, 0.6082, 0.8579, 0.8025, 0.8589, 0.7868, 0.878, 0.7951, 0.8794, 0.6165, 0.8709, 0.6352, 0.8599, 0.6239, 0.8589, 0.7868, 0.8704, 0.776, 0.878, 0.7951, 0.8794, 0.6165, 0.8878, 0.6365, 0.8709, 0.6352, 0.8704, 0.776, 0.8874, 0.7754, 0.878, 0.7951, 0.8794, 0.6165, 0.8998, 0.6263, 0.8878, 0.6365, 0.8874, 0.7754, 0.8988, 0.7862, 0.878, 0.7951, 0.8794, 0.6165, 0.9024, 0.6079, 0.8998, 0.6263, 0.8988, 0.7862, 0.9006, 0.8047, 0.878, 0.7951, 0.8794, 0.6165, 0.8896, 0.5933, 0.9024, 0.6079, 0.9006, 0.8047, 0.8872, 0.8187, 0.878, 0.7951, 0.5403, 0.05381, 0.5364, 0.06207, 0.5189, 0.05968, 0.5189, 0.05029, 0.5189, 0.05968, 0.5015, 0.06204, 0.4976, 0.05377, 0.5189, 0.05029, 0.5519, 0.05834, 0.5428, 0.06409, 0.5364, 0.06207, 0.5403, 0.05381, 0.5015, 0.06204, 0.4951, 0.06405, 0.486, 0.05827, 0.4976, 0.05377, 0.5551, 0.0619, 0.5463, 0.07267, 0.5428, 0.06409, 0.5519, 0.05834, 0.4951, 0.06405, 0.4916, 0.07262, 0.4828, 0.06183, 0.486, 0.05827, 0.5638, 0.07659, 0.5483, 0.08489, 0.5463, 0.07267, 0.5551, 0.0619, 0.4916, 0.07262, 0.4895, 0.08486, 0.474, 0.07651, 0.4828, 0.06183, 0.5831, 0.1085, 0.5556, 0.1217, 0.5483, 0.08489, 0.5638, 0.07659, 0.4895, 0.08486, 0.4822, 0.1218, 0.4545, 0.1085, 0.474, 0.07651, 0.6055, 0.1651, 0.6474, 0.2005, 0.6215, 0.2278, 0.5531, 0.2096, 0.4165, 0.2295, 0.3897, 0.2019, 0.432, 0.1656, 0.4853, 0.2101, 0.6474, 0.2005, 0.6764, 0.2332, 0.6648, 0.2532, 0.6215, 0.2278, 0.3727, 0.2564, 0.3603, 0.2359, 0.3897, 0.2019, 0.4165, 0.2295, 0.6764, 0.2332, 0.7153, 0.2654, 0.6839, 0.28, 0.6648, 0.2532, 0.3537, 0.2846, 0.3205, 0.2703, 0.3603, 0.2359, 0.3727, 0.2564, 0.7153, 0.2654, 0.7073, 0.3101, 0.6875, 0.3115, 0.6839, 0.28, 0.3512, 0.3174, 0.3307, 0.3169, 0.3205, 0.2703, 0.3537, 0.2846, 0.7073, 0.3101, 0.6974, 0.3327, 0.6768, 0.3239, 0.6875, 0.3115, 0.3627, 0.3297, 0.342, 0.3397, 0.3307, 0.3169, 0.3512, 0.3174, 0.6974, 0.3327, 0.6628, 0.3725, 0.6391, 0.3573, 0.6768, 0.3239, 0.4028, 0.3621, 0.3793, 0.3787, 0.342, 0.3397, 0.3627, 0.3297, 0.6628, 0.3725, 0.6268, 0.3958, 0.6183, 0.3752, 0.6391, 0.3573, 0.4246, 0.3793, 0.4169, 0.4006, 0.3793, 0.3787, 0.4028, 0.3621, 0.6268, 0.3958, 0.6048, 0.3978, 0.6008, 0.3779, 0.6183, 0.3752, 0.4424, 0.3812, 0.4393, 0.4015, 0.4169, 0.4006, 0.4246, 0.3793, 0.6048, 0.3978, 0.5531, 0.3905, 0.5597, 0.357, 0.6008, 0.3779, 0.4829, 0.3585, 0.4909, 0.3919, 0.4393, 0.4015, 0.4424, 0.3812, 0.5531, 0.3905, 0.5219, 0.386, 0.5211, 0.3439, 0.5597, 0.357, 0.5211, 0.3439, 0.5219, 0.386, 0.4909, 0.3919, 0.4829, 0.3585, 0.5773, 0.3402, 0.5998, 0.3448, 0.6008, 0.3779, 0.5597, 0.357, 0.4424, 0.3812, 0.442, 0.3478, 0.4646, 0.3422, 0.4829, 0.3585, 0.5998, 0.3448, 0.6155, 0.342, 0.6183, 0.3752, 0.6008, 0.3779, 0.4246, 0.3793, 0.426, 0.3456, 0.442, 0.3478, 0.4424, 0.3812, 0.6345, 0.3323, 0.6391, 0.3573, 0.6183, 0.3752, 0.6155, 0.342, 0.4246, 0.3793, 0.4028, 0.3621, 0.4064, 0.3365, 0.426, 0.3456, 0.6624, 0.3128, 0.6768, 0.3239, 0.6391, 0.3573, 0.6345, 0.3323, 0.4028, 0.3621, 0.3627, 0.3297, 0.3771, 0.3177, 0.4064, 0.3365, 0.6684, 0.298, 0.6875, 0.3115, 0.6768, 0.3239, 0.6624, 0.3128, 0.3627, 0.3297, 0.3512, 0.3174, 0.3703, 0.3026, 0.3771, 0.3177, 0.6641, 0.2779, 0.6839, 0.28, 0.6875, 0.3115, 0.6684, 0.298, 0.3512, 0.3174, 0.3537, 0.2846, 0.3741, 0.2818, 0.3703, 0.3026, 0.6392, 0.253, 0.6648, 0.2532, 0.6839, 0.28, 0.6641, 0.2779, 0.3537, 0.2846, 0.3727, 0.2564, 0.3989, 0.2556, 0.3741, 0.2818, 0.614, 0.2427, 0.6215, 0.2278, 0.6648, 0.2532, 0.6392, 0.253, 0.3727, 0.2564, 0.4165, 0.2295, 0.4245, 0.2445, 0.3989, 0.2556, 0.5729, 0.2586, 0.5531, 0.2096, 0.6215, 0.2278, 0.614, 0.2427, 0.4165, 0.2295, 0.4853, 0.2101, 0.4664, 0.2597, 0.4245, 0.2445, 0.5729, 0.2586, 0.5639, 0.272, 0.5198, 0.2489, 0.5531, 0.2096, 0.5198, 0.2489, 0.4759, 0.2731, 0.4664, 0.2597, 0.4853, 0.2101, 0.5773, 0.3402, 0.5597, 0.357, 0.5211, 0.3439, 0.5585, 0.3166, 0.5211, 0.3439, 0.4829, 0.3585, 0.4646, 0.3422, 0.4826, 0.3178, 0.5585, 0.3166, 0.5211, 0.3439, 0.5203, 0.2948, 0.5569, 0.2912, 0.5203, 0.2948, 0.5211, 0.3439, 0.4826, 0.3178, 0.4834, 0.2922, 0.5198, 0.2489, 0.5639, 0.272, 0.5569, 0.2912, 0.5203, 0.2948, 0.4834, 0.2922, 0.4759, 0.2731, 0.5198, 0.2489, 0.5203, 0.2948, 0.5255, 0.06897, 0.5189, 0.0679, 0.5189, 0.05968, 0.5364, 0.06207, 0.5189, 0.05968, 0.5189, 0.0679, 0.5124, 0.06896, 0.5015, 0.06204, 0.5312, 0.07383, 0.5255, 0.06897, 0.5364, 0.06207, 0.5428, 0.06409, 0.5015, 0.06204, 0.5124, 0.06896, 0.5066, 0.07381, 0.4951, 0.06405, 0.531, 0.08743, 0.5312, 0.07383, 0.5428, 0.06409, 0.5463, 0.07267, 0.4951, 0.06405, 0.5066, 0.07381, 0.5068, 0.08742, 0.4916, 0.07262, 0.5556, 0.1217, 0.532, 0.1277, 0.5327, 0.09092, 0.5483, 0.08489, 0.5052, 0.09091, 0.5058, 0.1277, 0.4822, 0.1218, 0.4895, 0.08486, 0.531, 0.08743, 0.5463, 0.07267, 0.5483, 0.08489, 0.5327, 0.09092, 0.4895, 0.08486, 0.4916, 0.07262, 0.5068, 0.08742, 0.5052, 0.09091, 0.5381, 0.1584, 0.519, 0.1517, 0.5189, 0.1284, 0.532, 0.1277, 0.5189, 0.1284, 0.519, 0.1517, 0.4999, 0.1584, 0.5058, 0.1277, 0.5327, 0.09092, 0.532, 0.1277, 0.5189, 0.1284, 0.5189, 0.09395, 0.5189, 0.1284, 0.5058, 0.1277, 0.5052, 0.09091, 0.5189, 0.09395, 0.5189, 0.08518, 0.531, 0.08743, 0.5327, 0.09092, 0.5189, 0.09395, 0.5052, 0.09091, 0.5068, 0.08742, 0.5189, 0.08518, 0.5189, 0.09395, 0.5484, 0.1736, 0.538, 0.176, 0.5352, 0.1668, 0.5381, 0.1584, 0.5028, 0.1669, 0.5001, 0.176, 0.4897, 0.1737, 0.4999, 0.1584, 0.5443, 0.1934, 0.5372, 0.1876, 0.538, 0.176, 0.5484, 0.1736, 0.5001, 0.176, 0.5009, 0.1876, 0.494, 0.1934, 0.4897, 0.1737, 0.5198, 0.2008, 0.5288, 0.1918, 0.5372, 0.1876, 0.5443, 0.1934, 0.5009, 0.1876, 0.5092, 0.1916, 0.5198, 0.2008, 0.494, 0.1934, 0.5176, 0.1906, 0.5191, 0.1854, 0.5288, 0.1918, 0.5198, 0.2008, 0.5092, 0.1916, 0.5191, 0.1854, 0.5176, 0.1906, 0.5198, 0.2008, 0.519, 0.1517, 0.5381, 0.1584, 0.5352, 0.1668, 0.519, 0.159, 0.5028, 0.1669, 0.4999, 0.1584, 0.519, 0.1517, 0.519, 0.159, 0.519, 0.159, 0.5352, 0.1668, 0.5311, 0.1716, 0.519, 0.1656, 0.5069, 0.1717, 0.5028, 0.1669, 0.519, 0.159, 0.519, 0.1656, 0.5191, 0.1854, 0.5191, 0.1795, 0.5282, 0.1863, 0.5288, 0.1918, 0.5098, 0.1863, 0.5191, 0.1795, 0.5191, 0.1854, 0.5092, 0.1916, 0.5288, 0.1918, 0.5282, 0.1863, 0.5335, 0.1842, 0.5372, 0.1876, 0.5045, 0.1842, 0.5098, 0.1863, 0.5092, 0.1916, 0.5009, 0.1876, 0.5372, 0.1876, 0.5335, 0.1842, 0.5334, 0.1767, 0.538, 0.176, 0.5046, 0.1768, 0.5045, 0.1842, 0.5009, 0.1876, 0.5001, 0.176, 0.538, 0.176, 0.5334, 0.1767, 0.5311, 0.1716, 0.5352, 0.1668, 0.5069, 0.1717, 0.5046, 0.1768, 0.5001, 0.176, 0.5028, 0.1669, 0.5191, 0.1795, 0.5334, 0.1767, 0.5335, 0.1842, 0.5282, 0.1863, 0.5045, 0.1842, 0.5046, 0.1768, 0.5191, 0.1795, 0.5098, 0.1863, 0.5191, 0.1795, 0.519, 0.1656, 0.5311, 0.1716, 0.5334, 0.1767, 0.5069, 0.1717, 0.519, 0.1656, 0.5191, 0.1795, 0.5046, 0.1768, 0.5198, 0.2008, 0.5443, 0.1934, 0.5531, 0.2096, 0.5198, 0.2489, 0.4853, 0.2101, 0.494, 0.1934, 0.5198, 0.2008, 0.5198, 0.2489, 0.5443, 0.1934, 0.5484, 0.1736, 0.5616, 0.1678, 0.5531, 0.2096, 0.4764, 0.168, 0.4897, 0.1737, 0.494, 0.1934, 0.4853, 0.2101, 0.5484, 0.1736, 0.5381, 0.1584, 0.5595, 0.1493, 0.5616, 0.1678, 0.4784, 0.1494, 0.4999, 0.1584, 0.4897, 0.1737, 0.4764, 0.168, 0.5381, 0.1584, 0.532, 0.1277, 0.5556, 0.1217, 0.5595, 0.1493, 0.4822, 0.1218, 0.5058, 0.1277, 0.4999, 0.1584, 0.4784, 0.1494, 0.5831, 0.1085, 0.5961, 0.1334, 0.5595, 0.1493, 0.5556, 0.1217, 0.4784, 0.1494, 0.4414, 0.1336, 0.4545, 0.1085, 0.4822, 0.1218, 0.5961, 0.1334, 0.6012, 0.1479, 0.5616, 0.1678, 0.5595, 0.1493, 0.4764, 0.168, 0.4363, 0.1482, 0.4414, 0.1336, 0.4784, 0.1494, 0.6055, 0.1651, 0.5531, 0.2096, 0.5616, 0.1678, 0.6012, 0.1479, 0.4764, 0.168, 0.4853, 0.2101, 0.432, 0.1656, 0.4363, 0.1482, 0.531, 0.08743, 0.5189, 0.08518, 0.5189, 0.08387, 0.5289, 0.08496, 0.5189, 0.08387, 0.5189, 0.08518, 0.5068, 0.08742, 0.5089, 0.08495, 0.5312, 0.07383, 0.531, 0.08743, 0.5289, 0.08496, 0.529, 0.07543, 0.5089, 0.08495, 0.5068, 0.08742, 0.5066, 0.07381, 0.5088, 0.07542, 0.5255, 0.06897, 0.5312, 0.07383, 0.529, 0.07543, 0.5238, 0.07051, 0.5088, 0.07542, 0.5066, 0.07381, 0.5124, 0.06896, 0.5141, 0.0705, 0.5189, 0.0679, 0.5255, 0.06897, 0.5238, 0.07051, 0.5189, 0.06947, 0.5141, 0.0705, 0.5124, 0.06896, 0.5189, 0.0679, 0.5189, 0.06947, 0.5189, 0.06947, 0.5238, 0.07051, 0.5216, 0.07497, 0.5189, 0.07426, 0.5163, 0.07497, 0.5141, 0.0705, 0.5189, 0.06947, 0.5189, 0.07426, 0.5238, 0.07051, 0.529, 0.07543, 0.5242, 0.07669, 0.5216, 0.07497, 0.5136, 0.07668, 0.5088, 0.07542, 0.5141, 0.0705, 0.5163, 0.07497, 0.529, 0.07543, 0.5289, 0.08496, 0.5246, 0.07989, 0.5242, 0.07669, 0.5133, 0.07988, 0.5089, 0.08495, 0.5088, 0.07542, 0.5136, 0.07668, 0.5289, 0.08496, 0.5189, 0.08387, 0.5189, 0.07933, 0.5246, 0.07989, 0.5189, 0.07933, 0.5189, 0.08387, 0.5089, 0.08495, 0.5133, 0.07988, 0.5189, 0.07933, 0.5189, 0.07426, 0.5216, 0.07497, 0.5246, 0.07989, 0.5163, 0.07497, 0.5189, 0.07426, 0.5189, 0.07933, 0.5133, 0.07988, 0.5246, 0.07989, 0.5216, 0.07497, 0.5242, 0.07669, 0.5136, 0.07668, 0.5163, 0.07497, 0.5133, 0.07988, 0.5569, 0.2912, 0.5639, 0.272, 0.5718, 0.2773, 0.5684, 0.2929, 0.4681, 0.2786, 0.4759, 0.2731, 0.4834, 0.2922, 0.472, 0.2943, 0.5585, 0.3166, 0.5569, 0.2912, 0.5684, 0.2929, 0.5731, 0.3114, 0.472, 0.2943, 0.4834, 0.2922, 0.4826, 0.3178, 0.4678, 0.3131, 0.5773, 0.3402, 0.5585, 0.3166, 0.5731, 0.3114, 0.5849, 0.3277, 0.4678, 0.3131, 0.4826, 0.3178, 0.4646, 0.3422, 0.4565, 0.33, 0.5639, 0.272, 0.5729, 0.2586, 0.5807, 0.2666, 0.5718, 0.2773, 0.4587, 0.268, 0.4664, 0.2597, 0.4759, 0.2731, 0.4681, 0.2786, 0.5729, 0.2586, 0.614, 0.2427, 0.6117, 0.2557, 0.5807, 0.2666, 0.4271, 0.2577, 0.4245, 0.2445, 0.4664, 0.2597, 0.4587, 0.268, 0.614, 0.2427, 0.6392, 0.253, 0.6325, 0.2629, 0.6117, 0.2557, 0.4061, 0.2655, 0.3989, 0.2556, 0.4245, 0.2445, 0.4271, 0.2577, 0.6392, 0.253, 0.6641, 0.2779, 0.6537, 0.28, 0.6325, 0.2629, 0.3849, 0.2836, 0.3741, 0.2818, 0.3989, 0.2556, 0.4061, 0.2655, 0.6641, 0.2779, 0.6684, 0.298, 0.6561, 0.2976, 0.6537, 0.28, 0.383, 0.3019, 0.3703, 0.3026, 0.3741, 0.2818, 0.3849, 0.2836, 0.6684, 0.298, 0.6624, 0.3128, 0.6528, 0.3102, 0.6561, 0.2976, 0.3869, 0.3146, 0.3771, 0.3177, 0.3703, 0.3026, 0.383, 0.3019, 0.6624, 0.3128, 0.6345, 0.3323, 0.629, 0.3239, 0.6528, 0.3102, 0.4116, 0.3277, 0.4064, 0.3365, 0.3771, 0.3177, 0.3869, 0.3146, 0.6345, 0.3323, 0.6155, 0.342, 0.6144, 0.332, 0.629, 0.3239, 0.4267, 0.3354, 0.426, 0.3456, 0.4064, 0.3365, 0.4116, 0.3277, 0.6155, 0.342, 0.5998, 0.3448, 0.601, 0.3336, 0.6144, 0.332, 0.4403, 0.3365, 0.442, 0.3478, 0.426, 0.3456, 0.4267, 0.3354, 0.5998, 0.3448, 0.5773, 0.3402, 0.5849, 0.3277, 0.601, 0.3336, 0.4565, 0.33, 0.4646, 0.3422, 0.442, 0.3478, 0.4403, 0.3365, 0.601, 0.3336, 0.5849, 0.3277, 0.5906, 0.3215, 0.6018, 0.3285, 0.4504, 0.3239, 0.4565, 0.33, 0.4403, 0.3365, 0.4394, 0.3313, 0.6144, 0.332, 0.601, 0.3336, 0.6018, 0.3285, 0.6133, 0.3271, 0.4394, 0.3313, 0.4403, 0.3365, 0.4267, 0.3354, 0.4276, 0.3304, 0.629, 0.3239, 0.6144, 0.332, 0.6133, 0.3271, 0.6269, 0.3205, 0.4276, 0.3304, 0.4267, 0.3354, 0.4116, 0.3277, 0.4136, 0.3242, 0.6528, 0.3102, 0.629, 0.3239, 0.6269, 0.3205, 0.6462, 0.3064, 0.4136, 0.3242, 0.4116, 0.3277, 0.3869, 0.3146, 0.3934, 0.3105, 0.6561, 0.2976, 0.6528, 0.3102, 0.6462, 0.3064, 0.6495, 0.2962, 0.3934, 0.3105, 0.3869, 0.3146, 0.383, 0.3019, 0.3897, 0.3002, 0.6537, 0.28, 0.6561, 0.2976, 0.6495, 0.2962, 0.6478, 0.2835, 0.3897, 0.3002, 0.383, 0.3019, 0.3849, 0.2836, 0.391, 0.2871, 0.6325, 0.2629, 0.6537, 0.28, 0.6478, 0.2835, 0.6298, 0.2673, 0.391, 0.2871, 0.3849, 0.2836, 0.4061, 0.2655, 0.4089, 0.27, 0.6117, 0.2557, 0.6325, 0.2629, 0.6298, 0.2673, 0.6126, 0.2616, 0.4089, 0.27, 0.4061, 0.2655, 0.4271, 0.2577, 0.4263, 0.2637, 0.5807, 0.2666, 0.6117, 0.2557, 0.6126, 0.2616, 0.5852, 0.271, 0.4263, 0.2637, 0.4271, 0.2577, 0.4587, 0.268, 0.4544, 0.2726, 0.5718, 0.2773, 0.5807, 0.2666, 0.5852, 0.271, 0.5781, 0.2819, 0.4544, 0.2726, 0.4587, 0.268, 0.4681, 0.2786, 0.4618, 0.2834, 0.5849, 0.3277, 0.5731, 0.3114, 0.5795, 0.3093, 0.5906, 0.3215, 0.4612, 0.3112, 0.4678, 0.3131, 0.4565, 0.33, 0.4504, 0.3239, 0.5731, 0.3114, 0.5684, 0.2929, 0.5775, 0.2938, 0.5795, 0.3093, 0.4628, 0.2954, 0.472, 0.2943, 0.4678, 0.3131, 0.4612, 0.3112, 0.5684, 0.2929, 0.5718, 0.2773, 0.5781, 0.2819, 0.5775, 0.2938, 0.4618, 0.2834, 0.4681, 0.2786, 0.472, 0.2943, 0.4628, 0.2954, 0.5219, 0.386, 0.5531, 0.3905, 0.5532, 0.4331, 0.523, 0.4336, 0.4928, 0.4345, 0.4909, 0.3919, 0.5219, 0.386, 0.523, 0.4336, 0.5531, 0.3905, 0.6048, 0.3978, 0.6098, 0.4315, 0.5532, 0.4331, 0.4359, 0.4357, 0.4393, 0.4015, 0.4909, 0.3919, 0.4928, 0.4345, 0.6048, 0.3978, 0.6268, 0.3958, 0.6482, 0.4193, 0.6098, 0.4315, 0.3965, 0.4254, 0.4169, 0.4006, 0.4393, 0.4015, 0.4359, 0.4357, 0.6268, 0.3958, 0.6628, 0.3725, 0.6921, 0.3883, 0.6482, 0.4193, 0.3503, 0.3962, 0.3793, 0.3787, 0.4169, 0.4006, 0.3965, 0.4254, 0.6628, 0.3725, 0.6974, 0.3327, 0.7263, 0.3418, 0.6921, 0.3883, 0.3128, 0.3506, 0.342, 0.3397, 0.3793, 0.3787, 0.3503, 0.3962, 0.6974, 0.3327, 0.7073, 0.3101, 0.7359, 0.3121, 0.7263, 0.3418, 0.3011, 0.3206, 0.3307, 0.3169, 0.342, 0.3397, 0.3128, 0.3506, 0.7073, 0.3101, 0.7153, 0.2654, 0.7299, 0.2564, 0.7359, 0.3121, 0.3049, 0.2611, 0.3205, 0.2703, 0.3307, 0.3169, 0.3011, 0.3206, 0.7153, 0.2654, 0.6764, 0.2332, 0.6982, 0.2169, 0.7299, 0.2564, 0.3374, 0.2192, 0.3603, 0.2359, 0.3205, 0.2703, 0.3049, 0.2611, 0.6764, 0.2332, 0.6474, 0.2005, 0.6631, 0.1907, 0.6982, 0.2169, 0.3735, 0.1919, 0.3897, 0.2019, 0.3603, 0.2359, 0.3374, 0.2192, 0.6269, 0.01561, 0.6494, 0.02238, 0.6605, 0.07608, 0.6214, 0.04809, 0.3768, 0.0753, 0.3888, 0.02159, 0.4113, 0.01513, 0.4164, 0.04763, 0.5675, 0.000144, 0.6269, 0.01561, 0.6214, 0.04809, 0.5772, 0.0328, 0.4164, 0.04763, 0.4113, 0.01513, 0.4706, 0.000144, 0.4608, 0.03266, 0.5189, 0.02489, 0.5675, 0.000144, 0.5772, 0.0328, 0.5474, 0.04172, 0.4608, 0.03266, 0.4706, 0.000144, 0.5189, 0.02489, 0.4905, 0.04167, 0.5403, 0.05381, 0.5189, 0.05029, 0.5189, 0.02489, 0.5474, 0.04172, 0.5189, 0.02489, 0.5189, 0.05029, 0.4976, 0.05377, 0.4905, 0.04167, 0.5519, 0.05834, 0.5403, 0.05381, 0.5474, 0.04172, 0.5581, 0.05387, 0.4905, 0.04167, 0.4976, 0.05377, 0.486, 0.05827, 0.4798, 0.05378, 0.5551, 0.0619, 0.5519, 0.05834, 0.5581, 0.05387, 0.577, 0.058, 0.4798, 0.05378, 0.486, 0.05827, 0.4828, 0.06183, 0.4609, 0.05785, 0.5638, 0.07659, 0.5551, 0.0619, 0.577, 0.058, 0.6117, 0.07827, 0.4609, 0.05785, 0.4828, 0.06183, 0.474, 0.07651, 0.4259, 0.07799, 0.577, 0.058, 0.5772, 0.0328, 0.6214, 0.04809, 0.6117, 0.07827, 0.4164, 0.04763, 0.4608, 0.03266, 0.4609, 0.05785, 0.4259, 0.07799, 0.577, 0.058, 0.5581, 0.05387, 0.5474, 0.04172, 0.5772, 0.0328, 0.4905, 0.04167, 0.4798, 0.05378, 0.4609, 0.05785, 0.4608, 0.03266, 0.6267, 0.1114, 0.6117, 0.07827, 0.6214, 0.04809, 0.6605, 0.07608, 0.4164, 0.04763, 0.4259, 0.07799, 0.4106, 0.1112, 0.3768, 0.0753, 0.5831, 0.1085, 0.5638, 0.07659, 0.6117, 0.07827, 0.6267, 0.1114, 0.4259, 0.07799, 0.474, 0.07651, 0.4545, 0.1085, 0.4106, 0.1112, 0.5961, 0.1334, 0.6295, 0.1305, 0.6235, 0.1468, 0.6012, 0.1479, 0.4137, 0.1472, 0.4076, 0.1306, 0.4414, 0.1336, 0.4363, 0.1482, 0.5831, 0.1085, 0.6267, 0.1114, 0.6295, 0.1305, 0.5961, 0.1334, 0.4076, 0.1306, 0.4106, 0.1112, 0.4545, 0.1085, 0.4414, 0.1336, 0.6055, 0.1651, 0.6012, 0.1479, 0.6235, 0.1468, 0.6193, 0.1598, 0.4137, 0.1472, 0.4363, 0.1482, 0.432, 0.1656, 0.418, 0.1604, 0.6055, 0.1651, 0.6193, 0.1598, 0.6631, 0.1907, 0.6474, 0.2005, 0.3735, 0.1919, 0.418, 0.1604, 0.432, 0.1656, 0.3897, 0.2019, 0.9459, 0.07957, 0.8862, 0.1218, 0.8491, 0.09973, 0.8918, 0.03692, 0.1831, 0.09213, 0.1413, 0.1125, 0.07896, 0.06072, 0.1423, 0.02147, 0.8918, 0.03692, 0.8491, 0.09973, 0.7885, 0.08083, 0.8056, 0.01079, 0.2464, 0.07651, 0.1831, 0.09213, 0.1423, 0.02147, 0.2326, 0.003484, 0.8056, 0.01079, 0.7885, 0.08083, 0.687, 0.0772, 0.6724, 0.0222, 0.3499, 0.07596, 0.2464, 0.07651, 0.2326, 0.003484, 0.366, 0.02099, 0.6724, 0.0222, 0.687, 0.0772, 0.6605, 0.07608, 0.6494, 0.02238, 0.3768, 0.0753, 0.3499, 0.07596, 0.366, 0.02099, 0.3888, 0.02159, 0.6267, 0.1114, 0.6605, 0.07608, 0.687, 0.0772, 0.6295, 0.1305, 0.3499, 0.07596, 0.3768, 0.0753, 0.4106, 0.1112, 0.4076, 0.1306, 0.7299, 0.2564, 0.6982, 0.2169, 0.7602, 0.1932, 0.789, 0.2333, 0.2716, 0.1939, 0.3374, 0.2192, 0.3049, 0.2611, 0.2413, 0.237, 0.9945, 0.1677, 0.9091, 0.1833, 0.8862, 0.1218, 0.9459, 0.07957, 0.1413, 0.1125, 0.1079, 0.1791, 0.01183, 0.1554, 0.07896, 0.06072, 0.9117, 0.4024, 0.8629, 0.3386, 0.8941, 0.3019, 0.9629, 0.3448, 0.1238, 0.3155, 0.1606, 0.3568, 0.1064, 0.4327, 0.04397, 0.367, 0.9629, 0.3448, 0.8941, 0.3019, 0.9154, 0.2598, 0.9999, 0.2546, 0.09896, 0.267, 0.1238, 0.3155, 0.04397, 0.367, 0.000144, 0.2591, 0.9999, 0.2546, 0.9154, 0.2598, 0.9091, 0.1833, 0.9945, 0.1677, 0.1079, 0.1791, 0.09896, 0.267, 0.000144, 0.2591, 0.01183, 0.1554, 0.7495, 0.3347, 0.7359, 0.3121, 0.7663, 0.3008, 0.7892, 0.3137, 0.2674, 0.3101, 0.3011, 0.3206, 0.2882, 0.3465, 0.243, 0.3256, 0.7892, 0.3137, 0.7663, 0.3008, 0.8153, 0.2764, 0.8462, 0.2934, 0.2131, 0.2852, 0.2674, 0.3101, 0.243, 0.3256, 0.1785, 0.305, 0.8462, 0.2934, 0.8153, 0.2764, 0.845, 0.2564, 0.8735, 0.2659, 0.1797, 0.2633, 0.2131, 0.2852, 0.1785, 0.305, 0.1471, 0.2743, 0.8735, 0.2659, 0.845, 0.2564, 0.8591, 0.2282, 0.887, 0.2338, 0.1628, 0.2317, 0.1797, 0.2633, 0.1471, 0.2743, 0.1315, 0.2376, 0.8424, 0.1952, 0.875, 0.1847, 0.887, 0.2338, 0.8591, 0.2282, 0.1315, 0.2376, 0.1452, 0.1827, 0.1768, 0.1962, 0.1628, 0.2317, 0.9091, 0.1833, 0.9154, 0.2598, 0.887, 0.2338, 0.875, 0.1847, 0.1315, 0.2376, 0.09896, 0.267, 0.1079, 0.1791, 0.1452, 0.1827, 0.9154, 0.2598, 0.8941, 0.3019, 0.8735, 0.2659, 0.887, 0.2338, 0.1471, 0.2743, 0.1238, 0.3155, 0.09896, 0.267, 0.1315, 0.2376, 0.8941, 0.3019, 0.8629, 0.3386, 0.8462, 0.2934, 0.8735, 0.2659, 0.1785, 0.305, 0.1606, 0.3568, 0.1238, 0.3155, 0.1471, 0.2743, 0.8629, 0.3386, 0.7943, 0.3641, 0.7892, 0.3137, 0.8462, 0.2934, 0.243, 0.3256, 0.2398, 0.3826, 0.1606, 0.3568, 0.1785, 0.305, 0.7702, 0.3795, 0.7495, 0.3347, 0.7892, 0.3137, 0.7943, 0.3641, 0.243, 0.3256, 0.2882, 0.3465, 0.2681, 0.3987, 0.2398, 0.3826, 0.8455, 0.45, 0.7943, 0.3641, 0.8629, 0.3386, 0.9117, 0.4024, 0.1606, 0.3568, 0.2398, 0.3826, 0.1853, 0.4841, 0.1064, 0.4327, 0.8159, 0.4454, 0.7706, 0.4443, 0.7557, 0.4186, 0.7702, 0.3795, 0.287, 0.4429, 0.2714, 0.4733, 0.2193, 0.4772, 0.2681, 0.3987, 0.8159, 0.4454, 0.7702, 0.3795, 0.7943, 0.3641, 0.8455, 0.45, 0.2398, 0.3826, 0.2681, 0.3987, 0.2193, 0.4772, 0.1853, 0.4841, 0.8198, 0.4681, 0.8159, 0.4454, 0.8455, 0.45, 0.1853, 0.4841, 0.2193, 0.4772, 0.2159, 0.5036, 0.7359, 0.3121, 0.7299, 0.2564, 0.789, 0.2333, 0.7663, 0.3008, 0.2413, 0.237, 0.3049, 0.2611, 0.3011, 0.3206, 0.2674, 0.3101, 0.789, 0.2333, 0.8096, 0.2339, 0.8153, 0.2764, 0.7663, 0.3008, 0.2131, 0.2852, 0.2192, 0.2374, 0.2413, 0.237, 0.2674, 0.3101, 0.8096, 0.2339, 0.8293, 0.2196, 0.845, 0.2564, 0.8153, 0.2764, 0.1797, 0.2633, 0.1991, 0.2225, 0.2192, 0.2374, 0.2131, 0.2852, 0.8424, 0.1952, 0.8591, 0.2282, 0.845, 0.2564, 0.8293, 0.2196, 0.1797, 0.2633, 0.1628, 0.2317, 0.1768, 0.1962, 0.1991, 0.2225, 0.687, 0.0772, 0.7885, 0.08083, 0.7865, 0.1176, 0.7155, 0.1397, 0.2467, 0.1148, 0.2464, 0.07651, 0.3499, 0.07596, 0.3195, 0.1394, 0.7602, 0.1932, 0.7155, 0.1397, 0.7865, 0.1176, 0.7855, 0.1523, 0.2467, 0.1148, 0.3195, 0.1394, 0.2716, 0.1939, 0.246, 0.151, 0.6982, 0.2169, 0.6631, 0.1907, 0.7155, 0.1397, 0.7602, 0.1932, 0.3195, 0.1394, 0.3735, 0.1919, 0.3374, 0.2192, 0.2716, 0.1939, 0.6631, 0.1907, 0.6235, 0.1468, 0.6295, 0.1305, 0.7155, 0.1397, 0.4076, 0.1306, 0.4137, 0.1472, 0.3735, 0.1919, 0.3195, 0.1394, 0.6295, 0.1305, 0.687, 0.0772, 0.7155, 0.1397, 0.3195, 0.1394, 0.3499, 0.07596, 0.4076, 0.1306, 0.6631, 0.1907, 0.6193, 0.1598, 0.6235, 0.1468, 0.4137, 0.1472, 0.418, 0.1604, 0.3735, 0.1919, 0.8424, 0.1952, 0.8374, 0.1564, 0.8582, 0.1378, 0.875, 0.1847, 0.1717, 0.1323, 0.1966, 0.1552, 0.1768, 0.1962, 0.1452, 0.1827, 0.9091, 0.1833, 0.875, 0.1847, 0.8582, 0.1378, 0.8862, 0.1218, 0.1717, 0.1323, 0.1452, 0.1827, 0.1079, 0.1791, 0.1413, 0.1125, 0.7855, 0.1523, 0.7865, 0.1176, 0.8582, 0.1378, 0.8374, 0.1564, 0.1717, 0.1323, 0.2467, 0.1148, 0.246, 0.151, 0.1966, 0.1552, 0.7885, 0.08083, 0.8491, 0.09973, 0.8582, 0.1378, 0.7865, 0.1176, 0.1717, 0.1323, 0.1831, 0.09213, 0.2464, 0.07651, 0.2467, 0.1148, 0.8862, 0.1218, 0.8582, 0.1378, 0.8491, 0.09973, 0.1831, 0.09213, 0.1717, 0.1323, 0.1413, 0.1125, 0.5062, 0.9049, 0.4324, 0.8949, 0.4388, 0.8702, 0.4911, 0.8817, 0.3159, 0.8682, 0.3216, 0.8932, 0.2472, 0.9012, 0.263, 0.8783, 0.5062, 0.9049, 0.4911, 0.8817, 0.5728, 0.8605, 0.6048, 0.8799, 0.1815, 0.8547, 0.263, 0.8783, 0.2472, 0.9012, 0.1487, 0.8733, 0.6048, 0.8799, 0.5728, 0.8605, 0.5864, 0.794, 0.62, 0.7916, 0.1697, 0.7875, 0.1815, 0.8547, 0.1487, 0.8733, 0.1361, 0.7841, 0.62, 0.7916, 0.5864, 0.794, 0.549, 0.7464, 0.5638, 0.7392, 0.2087, 0.7409, 0.1697, 0.7875, 0.1361, 0.7841, 0.1941, 0.7332, 0.5638, 0.7392, 0.549, 0.7464, 0.5003, 0.7117, 0.5083, 0.6977, 0.2584, 0.7075, 0.2087, 0.7409, 0.1941, 0.7332, 0.2508, 0.6932, 0.5083, 0.6977, 0.5003, 0.7117, 0.4386, 0.6807, 0.4348, 0.6589, 0.321, 0.678, 0.2584, 0.7075, 0.2508, 0.6932, 0.3253, 0.6562, 0.5003, 0.7117, 0.5057, 0.7309, 0.453, 0.7, 0.4386, 0.6807, 0.3061, 0.697, 0.2525, 0.7266, 0.2584, 0.7075, 0.321, 0.678, 0.549, 0.7464, 0.5429, 0.7558, 0.5057, 0.7309, 0.5003, 0.7117, 0.2525, 0.7266, 0.2146, 0.7504, 0.2087, 0.7409, 0.2584, 0.7075, 0.5864, 0.794, 0.5681, 0.7874, 0.5429, 0.7558, 0.549, 0.7464, 0.2146, 0.7504, 0.1883, 0.7814, 0.1697, 0.7875, 0.2087, 0.7409, 0.5728, 0.8605, 0.5555, 0.8264, 0.5681, 0.7874, 0.5864, 0.794, 0.1883, 0.7814, 0.1998, 0.8209, 0.1815, 0.8547, 0.1697, 0.7875, 0.4911, 0.8817, 0.5012, 0.8444, 0.5555, 0.8264, 0.5728, 0.8605, 0.1998, 0.8209, 0.2538, 0.8405, 0.263, 0.8783, 0.1815, 0.8547, 0.4911, 0.8817, 0.4388, 0.8702, 0.4578, 0.84, 0.5012, 0.8444, 0.2976, 0.8374, 0.3159, 0.8682, 0.263, 0.8783, 0.2538, 0.8405, 0.7602, 0.1932, 0.7855, 0.1523, 0.796, 0.177, 0.7832, 0.1874, 0.2336, 0.1756, 0.246, 0.151, 0.2716, 0.1939, 0.247, 0.1871, 0.391, 0.6119, 0.4348, 0.6589, 0.4386, 0.6807, 0.3948, 0.6861, 0.321, 0.678, 0.3253, 0.6562, 0.3699, 0.6102, 0.3648, 0.6844, 0.789, 0.2333, 0.7602, 0.1932, 0.7832, 0.1874, 0.8096, 0.2339, 0.247, 0.1871, 0.2716, 0.1939, 0.2413, 0.237, 0.2192, 0.2374, 0.3917, 0.8621, 0.4016, 0.8415, 0.4388, 0.8702, 0.4324, 0.8949, 0.3159, 0.8682, 0.354, 0.8403, 0.3634, 0.8613, 0.3216, 0.8932, 0.4386, 0.6807, 0.453, 0.7, 0.435, 0.7183, 0.3948, 0.6861, 0.3237, 0.7157, 0.3061, 0.697, 0.321, 0.678, 0.3648, 0.6844, 0.4337, 0.7297, 0.3847, 0.7103, 0.3948, 0.6861, 0.435, 0.7183, 0.3648, 0.6844, 0.3744, 0.709, 0.3247, 0.7272, 0.3237, 0.7157, 0.411, 0.7477, 0.3847, 0.7103, 0.4337, 0.7297, 0.4278, 0.7428, 0.3247, 0.7272, 0.3744, 0.709, 0.347, 0.7458, 0.3303, 0.7405, 0.4181, 0.7849, 0.3847, 0.7954, 0.3847, 0.7103, 0.411, 0.7477, 0.3744, 0.709, 0.3723, 0.7945, 0.339, 0.7831, 0.347, 0.7458, 0.4016, 0.8415, 0.3847, 0.7954, 0.4181, 0.7849, 0.4313, 0.8175, 0.339, 0.7831, 0.3723, 0.7945, 0.354, 0.8403, 0.3248, 0.8155, 0.4388, 0.8702, 0.4016, 0.8415, 0.4313, 0.8175, 0.4578, 0.84, 0.3248, 0.8155, 0.354, 0.8403, 0.3159, 0.8682, 0.2976, 0.8374, 0.8096, 0.2339, 0.8163, 0.2031, 0.8251, 0.2098, 0.8293, 0.2196, 0.1998, 0.2148, 0.2098, 0.2062, 0.2192, 0.2374, 0.1991, 0.2225, 0.8096, 0.2339, 0.7832, 0.1874, 0.8022, 0.1846, 0.8163, 0.2031, 0.2265, 0.1831, 0.247, 0.1871, 0.2192, 0.2374, 0.2098, 0.2062, 0.7832, 0.1874, 0.796, 0.177, 0.8022, 0.1846, 0.2265, 0.1831, 0.2336, 0.1756, 0.247, 0.1871, 0.4578, 0.84, 0.4313, 0.8175, 0.4485, 0.8046, 0.4734, 0.8247, 0.3079, 0.802, 0.3248, 0.8155, 0.2976, 0.8374, 0.2824, 0.8215, 0.4313, 0.8175, 0.4181, 0.7849, 0.4359, 0.7796, 0.4485, 0.8046, 0.3212, 0.7772, 0.339, 0.7831, 0.3248, 0.8155, 0.3079, 0.802, 0.4181, 0.7849, 0.411, 0.7477, 0.4237, 0.7542, 0.4359, 0.7796, 0.3341, 0.752, 0.347, 0.7458, 0.339, 0.7831, 0.3212, 0.7772, 0.411, 0.7477, 0.4278, 0.7428, 0.4379, 0.7498, 0.4237, 0.7542, 0.3199, 0.7473, 0.3303, 0.7405, 0.347, 0.7458, 0.3341, 0.752, 0.4278, 0.7428, 0.4337, 0.7297, 0.4454, 0.732, 0.4379, 0.7498, 0.3129, 0.7292, 0.3247, 0.7272, 0.3303, 0.7405, 0.3199, 0.7473, 0.4337, 0.7297, 0.435, 0.7183, 0.441, 0.7244, 0.4454, 0.732, 0.3175, 0.7217, 0.3237, 0.7157, 0.3247, 0.7272, 0.3129, 0.7292, 0.435, 0.7183, 0.453, 0.7, 0.4553, 0.7137, 0.441, 0.7244, 0.3035, 0.7107, 0.3061, 0.697, 0.3237, 0.7157, 0.3175, 0.7217, 0.5012, 0.8444, 0.4578, 0.84, 0.4734, 0.8247, 0.5125, 0.8288, 0.2824, 0.8215, 0.2976, 0.8374, 0.2538, 0.8405, 0.243, 0.8246, 0.5555, 0.8264, 0.5012, 0.8444, 0.5125, 0.8288, 0.5509, 0.8118, 0.243, 0.8246, 0.2538, 0.8405, 0.1998, 0.8209, 0.2048, 0.8064, 0.5681, 0.7874, 0.5555, 0.8264, 0.5509, 0.8118, 0.5521, 0.7877, 0.2048, 0.8064, 0.1998, 0.8209, 0.1883, 0.7814, 0.2043, 0.7822, 0.5429, 0.7558, 0.5681, 0.7874, 0.5521, 0.7877, 0.5394, 0.7645, 0.2043, 0.7822, 0.1883, 0.7814, 0.2146, 0.7504, 0.2178, 0.7593, 0.5057, 0.7309, 0.5429, 0.7558, 0.5394, 0.7645, 0.5084, 0.7431, 0.2178, 0.7593, 0.2146, 0.7504, 0.2525, 0.7266, 0.2494, 0.7387, 0.453, 0.7, 0.5057, 0.7309, 0.5084, 0.7431, 0.4553, 0.7137, 0.2494, 0.7387, 0.2525, 0.7266, 0.3061, 0.697, 0.3035, 0.7107, 0.4379, 0.7498, 0.4454, 0.732, 0.4708, 0.7484, 0.4548, 0.7617, 0.287, 0.745, 0.3129, 0.7292, 0.3199, 0.7473, 0.3027, 0.7587, 0.4548, 0.7617, 0.4708, 0.7484, 0.4889, 0.7705, 0.4754, 0.7839, 0.2683, 0.7667, 0.287, 0.745, 0.3027, 0.7587, 0.2814, 0.7805, 0.4754, 0.7839, 0.4889, 0.7705, 0.5037, 0.7876, 0.4945, 0.8025, 0.253, 0.7834, 0.2683, 0.7667, 0.2814, 0.7805, 0.2618, 0.7986, 0.4945, 0.8025, 0.5037, 0.7876, 0.5186, 0.7916, 0.5168, 0.8073, 0.2379, 0.787, 0.253, 0.7834, 0.2618, 0.7986, 0.2392, 0.8029, 0.5125, 0.8288, 0.4734, 0.8247, 0.4945, 0.8025, 0.5168, 0.8073, 0.2618, 0.7986, 0.2824, 0.8215, 0.243, 0.8246, 0.2392, 0.8029, 0.4485, 0.8046, 0.4754, 0.7839, 0.4945, 0.8025, 0.4734, 0.8247, 0.2618, 0.7986, 0.2814, 0.7805, 0.3079, 0.802, 0.2824, 0.8215, 0.4485, 0.8046, 0.4359, 0.7796, 0.4548, 0.7617, 0.4754, 0.7839, 0.3027, 0.7587, 0.3212, 0.7772, 0.3079, 0.802, 0.2814, 0.7805, 0.4379, 0.7498, 0.4548, 0.7617, 0.4359, 0.7796, 0.4237, 0.7542, 0.3212, 0.7772, 0.3027, 0.7587, 0.3199, 0.7473, 0.3341, 0.752, 0.441, 0.7244, 0.4553, 0.7137, 0.4708, 0.7484, 0.4454, 0.732, 0.287, 0.745, 0.3035, 0.7107, 0.3175, 0.7217, 0.3129, 0.7292, 0.5084, 0.7431, 0.4889, 0.7705, 0.4708, 0.7484, 0.4553, 0.7137, 0.287, 0.745, 0.2683, 0.7667, 0.2494, 0.7387, 0.3035, 0.7107, 0.5394, 0.7645, 0.5037, 0.7876, 0.4889, 0.7705, 0.5084, 0.7431, 0.2683, 0.7667, 0.253, 0.7834, 0.2178, 0.7593, 0.2494, 0.7387, 0.5521, 0.7877, 0.5186, 0.7916, 0.5037, 0.7876, 0.5394, 0.7645, 0.253, 0.7834, 0.2379, 0.787, 0.2043, 0.7822, 0.2178, 0.7593, 0.5509, 0.8118, 0.5168, 0.8073, 0.5186, 0.7916, 0.5521, 0.7877, 0.2379, 0.787, 0.2392, 0.8029, 0.2048, 0.8064, 0.2043, 0.7822, 0.5125, 0.8288, 0.5168, 0.8073, 0.5509, 0.8118, 0.2048, 0.8064, 0.2392, 0.8029, 0.243, 0.8246, 0.5083, 0.6977, 0.4348, 0.6589, 0.4841, 0.6288, 0.5434, 0.6835, 0.2769, 0.6251, 0.3253, 0.6562, 0.2508, 0.6932, 0.2161, 0.6781, 0.5638, 0.7392, 0.5083, 0.6977, 0.5434, 0.6835, 0.5811, 0.7269, 0.2161, 0.6781, 0.2508, 0.6932, 0.1941, 0.7332, 0.1772, 0.7204, 0.62, 0.7916, 0.5638, 0.7392, 0.5811, 0.7269, 0.6167, 0.76, 0.1772, 0.7204, 0.1941, 0.7332, 0.1361, 0.7841, 0.1404, 0.7524, 0.7075, 0.7599, 0.62, 0.7916, 0.6167, 0.76, 0.6606, 0.7412, 0.1404, 0.7524, 0.1361, 0.7841, 0.04953, 0.7488, 0.09704, 0.7321, 0.7455, 0.6521, 0.7075, 0.7599, 0.6606, 0.7412, 0.6773, 0.6704, 0.09704, 0.7321, 0.04953, 0.7488, 0.01941, 0.6397, 0.08356, 0.662, 0.7408, 0.5724, 0.7455, 0.6521, 0.6773, 0.6704, 0.6714, 0.5927, 0.08356, 0.662, 0.01941, 0.6397, 0.03366, 0.5644, 0.09282, 0.5899, 0.6773, 0.6704, 0.5434, 0.6835, 0.4841, 0.6288, 0.6714, 0.5927, 0.2769, 0.6251, 0.2161, 0.6781, 0.08356, 0.662, 0.09282, 0.5899, 0.6773, 0.6704, 0.6606, 0.7412, 0.5811, 0.7269, 0.5434, 0.6835, 0.1772, 0.7204, 0.09704, 0.7321, 0.08356, 0.662, 0.2161, 0.6781, 0.6606, 0.7412, 0.6167, 0.76, 0.5811, 0.7269, 0.1772, 0.7204, 0.1404, 0.7524, 0.09704, 0.7321, 0.8424, 0.1952, 0.8293, 0.2196, 0.8346, 0.2069, 0.8347, 0.207, 0.03366, 0.5644, 0.05122, 0.5227, 0.145, 0.5626, 0.09282, 0.5899, 0.6204, 0.5657, 0.6714, 0.5927, 0.4841, 0.6288, 0.4981, 0.5523, 0.2769, 0.6251, 0.09282, 0.5899, 0.145, 0.5626, 0.2642, 0.5501, 0.391, 0.6119, 0.4981, 0.5523, 0.4841, 0.6288, 0.4348, 0.6589, 0.2769, 0.6251, 0.2642, 0.5501, 0.3699, 0.6102, 0.3253, 0.6562, 0.9202, 0.5245, 0.853, 0.5216, 0.853, 0.5216, 0.9202, 0.5245, 0.8475, 0.8887, 0.9147, 0.8887, 0.9147, 0.8887, 0.8475, 0.8887, 0.853, 0.5216, 0.7985, 0.5695, 0.7985, 0.5695, 0.853, 0.5216, 0.7951, 0.8384, 0.8475, 0.8887, 0.8475, 0.8887, 0.7951, 0.8384, 0.7985, 0.5695, 0.791, 0.6454, 0.791, 0.6454, 0.7985, 0.5695, 0.791, 0.7622, 0.7951, 0.8384, 0.7951, 0.8384, 0.791, 0.7622, 0.791, 0.6454, 0.8424, 0.7025, 0.8424, 0.7025, 0.791, 0.6454, 0.8448, 0.7075, 0.791, 0.7622, 0.791, 0.7622, 0.8448, 0.7075, 0.8424, 0.7025, 0.9189, 0.6997, 0.9189, 0.6997, 0.8424, 0.7025, 0.9212, 0.7137, 0.8448, 0.7075, 0.8448, 0.7075, 0.9212, 0.7137, 0.9189, 0.6997, 0.9684, 0.6453, 0.9684, 0.6453, 0.9189, 0.6997, 0.9682, 0.7702, 0.9212, 0.7137, 0.9212, 0.7137, 0.9682, 0.7702, 0.9684, 0.6453, 0.9684, 0.5738, 0.9684, 0.5738, 0.9684, 0.6453, 0.965, 0.8417, 0.9682, 0.7702, 0.9682, 0.7702, 0.965, 0.8417, 0.9684, 0.5738, 0.9202, 0.5245, 0.9202, 0.5245, 0.9684, 0.5738, 0.9147, 0.8887, 0.965, 0.8417, 0.965, 0.8417, 0.9147, 0.8887, 0.6018, 0.3285, 0.5906, 0.3215, 0.5906, 0.3215, 0.6018, 0.3285, 0.4504, 0.3239, 0.4394, 0.3313, 0.4394, 0.3313, 0.4504, 0.3239, 0.6133, 0.3271, 0.6018, 0.3285, 0.6018, 0.3285, 0.6133, 0.3271, 0.4394, 0.3313, 0.4276, 0.3304, 0.4276, 0.3304, 0.4394, 0.3313, 0.6269, 0.3205, 0.6133, 0.3271, 0.6133, 0.3271, 0.6269, 0.3205, 0.4276, 0.3304, 0.4136, 0.3242, 0.4136, 0.3242, 0.4276, 0.3304, 0.6462, 0.3064, 0.6269, 0.3205, 0.6269, 0.3205, 0.6462, 0.3064, 0.4136, 0.3242, 0.3934, 0.3105, 0.3934, 0.3105, 0.4136, 0.3242, 0.6495, 0.2962, 0.6462, 0.3064, 0.6462, 0.3064, 0.6495, 0.2962, 0.3934, 0.3105, 0.3897, 0.3002, 0.3897, 0.3002, 0.3934, 0.3105, 0.6478, 0.2835, 0.6495, 0.2962, 0.6495, 0.2962, 0.6478, 0.2835, 0.3897, 0.3002, 0.391, 0.2871, 0.391, 0.2871, 0.3897, 0.3002, 0.6298, 0.2673, 0.6478, 0.2835, 0.6478, 0.2835, 0.6298, 0.2673, 0.391, 0.2871, 0.4089, 0.27, 0.4089, 0.27, 0.391, 0.2871, 0.6126, 0.2616, 0.6298, 0.2673, 0.6298, 0.2673, 0.6126, 0.2616, 0.4089, 0.27, 0.4263, 0.2637, 0.4263, 0.2637, 0.4089, 0.27, 0.5852, 0.271, 0.6126, 0.2616, 0.6126, 0.2616, 0.5852, 0.271, 0.4263, 0.2637, 0.4544, 0.2726, 0.4544, 0.2726, 0.4263, 0.2637, 0.5781, 0.2819, 0.5852, 0.271, 0.5852, 0.271, 0.5781, 0.2819, 0.4544, 0.2726, 0.4618, 0.2834, 0.4618, 0.2834, 0.4544, 0.2726, 0.5906, 0.3215, 0.5795, 0.3093, 0.5795, 0.3093, 0.5906, 0.3215, 0.4612, 0.3112, 0.4504, 0.3239, 0.4504, 0.3239, 0.4612, 0.3112, 0.5795, 0.3093, 0.5775, 0.2938, 0.5775, 0.2938, 0.5795, 0.3093, 0.4628, 0.2954, 0.4612, 0.3112, 0.4612, 0.3112, 0.4628, 0.2954, 0.5775, 0.2938, 0.5781, 0.2819, 0.5781, 0.2819, 0.5775, 0.2938, 0.4618, 0.2834, 0.4628, 0.2954, 0.4628, 0.2954, 0.4618, 0.2834])
me_suzanne.materials.append(mat_material_001)
me_suzanne.use_remesh_fix_poles = True
me_suzanne.use_remesh_preserve_attributes = False
me_suzanne.use_mirror_vertex_groups = False
me_suzanne.update()
me_cube = bpy.data.meshes.new('Cube')
me_cube.from_pydata([(1.0, 1.0, 1.0), (1.0, 1.0, -1.0), (1.0, -1.0, 1.0), (1.0, -1.0, -1.0), (-1.0, 1.0, 1.0), (-1.0, 1.0, -1.0), (-1.0, -1.0, 1.0), (-1.0, -1.0, -1.0)], [], [(0, 4, 6, 2), (3, 2, 6, 7), (7, 6, 4, 5), (5, 1, 3, 7), (1, 0, 2, 3), (5, 4, 0, 1)])
_uv = me_cube.uv_layers.new(name='UVMap')
_uv.uv.foreach_set('vector', [0.375, 0.0, 0.625, 0.0, 0.625, 0.25, 0.375, 0.25, 0.375, 0.25, 0.625, 0.25, 0.625, 0.5, 0.375, 0.5, 0.375, 0.5, 0.625, 0.5, 0.625, 0.75, 0.375, 0.75, 0.375, 0.75, 0.625, 0.75, 0.625, 1.0, 0.375, 1.0, 0.125, 0.5, 0.375, 0.5, 0.375, 0.75, 0.125, 0.75, 0.625, 0.5, 0.875, 0.5, 0.875, 0.75, 0.625, 0.75])
me_cube.materials.append(mat_material_001)
me_cube.use_remesh_preserve_volume = False
me_cube.use_remesh_preserve_attributes = False
me_cube.use_mirror_vertex_groups = False
me_cube.update()
me_plane = bpy.data.meshes.new('Plane')
me_plane.from_pydata([(-1.0, -1.0, 0.0), (1.0, -1.0, 0.0), (-1.0, 1.0, 0.0), (1.0, 1.0, 0.0)], [], [(0, 1, 3, 2)])
_uv = me_plane.uv_layers.new(name='UVMap')
_uv.uv.foreach_set('vector', [0.0, 0.0, 1.0, 0.0, 1.0, 1.0, 0.0, 1.0])
me_plane.materials.append(mat_material)
me_plane.use_remesh_preserve_volume = False
me_plane.use_remesh_preserve_attributes = False
me_plane.use_mirror_vertex_groups = False
me_plane.update()

# ---- objects
ob_sun_001 = bpy.data.objects.new('Sun.001', light_sun_002)
ob_suzanne = bpy.data.objects.new('Suzanne', me_suzanne)
ob_cube = bpy.data.objects.new('Cube', me_cube)
ob_camera = bpy.data.objects.new('Camera', cam_camera)
ob_plane = bpy.data.objects.new('Plane', me_plane)
ob_sun = bpy.data.objects.new('Sun', light_sun_001)
ob_point = bpy.data.objects.new('Point', light_point)

# ---- transforms, parenting, visibility, modifiers, constraints
ob_sun_001.location = (-41.72, -52.55, 12.21)
ob_sun_001.rotation_euler = (0.9909, 0.7517, -0.4385)
ob_sun_001.lineart.crease_threshold = 0.0
ob_suzanne.location = (1.768, -31.12, 32.4)
ob_suzanne.rotation_euler = (-0.7629, -0.0, 0.07955)
ob_suzanne.lineart.crease_threshold = 0.0
ob_cube.location = (29.7, -0.1391, 28.71)
ob_cube.rotation_euler = (3.142, -3.142, 1.535)
ob_cube.scale = (5.194, 5.194, 5.194)
ob_cube.lock_rotations_4d = False
ob_cube.empty_display_type = 'ARROWS'
ob_cube.lineart.crease_threshold = 0.0
ob_camera.location = (11.61, -26.53, 5.949)
ob_camera.rotation_euler = (1.496, -0.0908, 0.3305)
ob_camera.lock_rotations_4d = False
ob_camera.empty_display_type = 'ARROWS'
ob_camera.color = (0.0, 0.0, 0.0, 0.0)
ob_camera.display_type = 'WIRE'
ob_camera.lineart.crease_threshold = 0.0
ob_plane.location = (0.0, 0.0, 0.0)
ob_plane.scale = (112.6, 112.6, 112.6)
ob_plane.lineart.crease_threshold = 0.0
ob_sun.location = (-76.8, -54.55, 14.96)
ob_sun.rotation_euler = (-0.4345, -0.9303, -0.9401)
ob_sun.lineart.crease_threshold = 0.0
ob_point.location = (31.04, -72.6, 59.93)
ob_point.lineart.crease_threshold = 0.0

# ---- collection membership
scene.collection.objects.link(ob_sun_001)
scene.collection.objects.link(ob_suzanne)
col_collection.objects.link(ob_cube)
col_collection.objects.link(ob_camera)
col_collection.objects.link(ob_plane)
col_collection.objects.link(ob_sun)
col_collection.objects.link(ob_point)

# ---- scene / render settings (as saved in the file)
scene.camera = ob_camera
scene.frame_start = 1; scene.frame_end = 120; scene.frame_set(67)
scene.render.engine = 'BLENDER_EEVEE_NEXT'
scene.render.resolution_x = 1807
scene.render.fps = 50
scene.cycles.use_denoising = False
scene.cycles.samples = 128
scene.cycles.sampling_pattern = 'TABULATED_SOBOL'
scene.cycles.use_adaptive_sampling = False
scene.cycles.use_light_tree = False
scene.view_settings.view_transform = 'Filmic'
bpy.context.view_layer.update()
